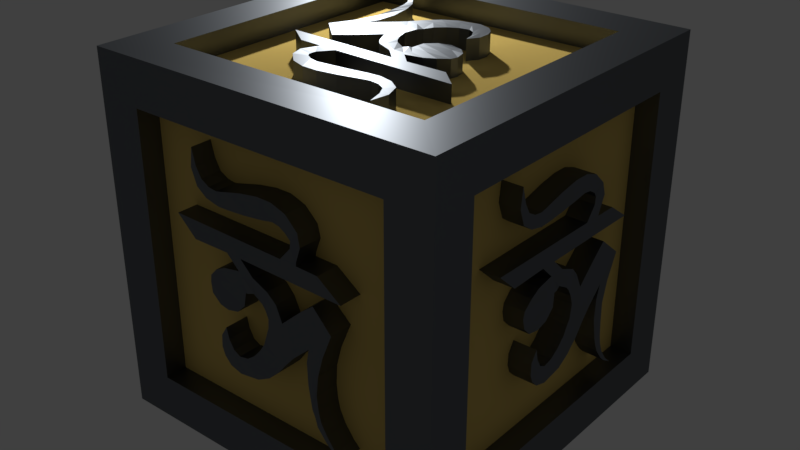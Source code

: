 # Source: 4.blend  (saved by Blender 2.79.0; exported with 4.5.12 LTS)
import bpy
from mathutils import Matrix  # noqa: F401  (used for matrix-valued properties, if any)

bpy.ops.wm.read_factory_settings(use_empty=True)
scene = bpy.context.scene
scene.name = 'Scene'

# ---- collections
col_collection_1 = bpy.data.collections.new('Collection 1'); scene.collection.children.link(col_collection_1)

# ---- materials (node trees are filled in below, after node groups)
mat_border___alphabet = bpy.data.materials.new('border & alphabet')
mat_border___alphabet.alpha_threshold = 0.0
mat_border___alphabet.diffuse_color = (0.8, 0.5134, 0.3953, 1.0)
mat_border___alphabet.specular_color = (1.0, 0.6242, 0.3319)
mat_border___alphabet.roughness = 0.5
mat_border___alphabet.specular_intensity = 0.5957
mat_bg = bpy.data.materials.new('BG')
mat_bg.alpha_threshold = 0.0
mat_bg.diffuse_color = (0.8, 0.5716, 0.1597, 1.0)
mat_bg.specular_color = (1.0, 0.874, 0.4447)
mat_bg.roughness = 0.5
mat_bg.line_color = (0.0, 0.0, 0.0, 1.0)

# ---- material node trees
mat_border___alphabet.use_nodes = True; mat_border___alphabet.node_tree.nodes.clear()
_N = mat_border___alphabet.node_tree.nodes; _L = mat_border___alphabet.node_tree.links
n0 = _N.new('ShaderNodeOutputMaterial'); n0.name = 'Material Output'; n0.location = (300, 300)
n1 = _N.new('ShaderNodeBsdfAnisotropic'); n1.name = 'Glossy BSDF'; n1.location = (10, 300)
n1.distribution = 'GGX'
n1.inputs[0].default_value = (0.1688, 0.1815, 0.1971, 1.0)
n1.inputs[1].default_value = 0.4528
_L.new(n1.outputs[0], n0.inputs[0])
n0.is_active_output = True
mat_bg.use_nodes = True; mat_bg.node_tree.nodes.clear()
_N = mat_bg.node_tree.nodes; _L = mat_bg.node_tree.links
n0 = _N.new('ShaderNodeOutputMaterial'); n0.name = 'Material Output'; n0.location = (300, 300)
n1 = _N.new('ShaderNodeBsdfDiffuse'); n1.name = 'Diffuse BSDF'; n1.location = (10, 300)
n1.inputs[0].default_value = (0.8, 0.5716, 0.1597, 1.0)
_L.new(n1.outputs[0], n0.inputs[0])
n0.is_active_output = True

# ---- world
world_world = bpy.data.worlds.new('World'); scene.world = world_world
world_world.color = (0.05088, 0.05088, 0.05088)
world_world.use_sun_shadow = False
world_world.sun_shadow_jitter_overblur = 0.0
world_world.cycles.sampling_method = 'MANUAL'

# ---- lights
light_lamp = bpy.data.lights.new('Lamp', 'POINT')
light_lamp.transmission_factor = 0.0
light_lamp.cutoff_distance = 30.0
light_lamp.energy = 1000.0
light_lamp.shadow_buffer_clip_start = 1.001
light_lamp.shadow_soft_size = 0.1
light_lamp.shadow_maximum_resolution = 0.006
light_lamp.use_absolute_resolution = True

# ---- meshes
me_cube_006 = bpy.data.meshes.new('Cube.006')
me_cube_006.from_pydata([(-1.144, -1.377, -0.3649), (-1.119, -1.046, 0.424), (-1.161, -0.3506, -1.05), (-1.151, 0.4176, 0.1823), (0.2666, -1.377, -0.3649), (0.2669, -1.021, 0.424), (0.2497, -0.3506, -1.05), (0.2355, 0.478, 0.1823), (-1.045, -0.885, 1.635), (-1.064, -0.1558, 1.745), (0.1648, -0.1558, 1.745), (0.1835, -0.885, 1.635), (-1.073, -1.21, 2.269), (-1.044, -0.8733, 3.152), (0.1848, -0.8733, 3.152), (0.1557, -1.21, 2.269), (-1.094, -1.703, 2.612), (-1.054, -1.653, 3.557), (0.1747, -1.653, 3.557), (0.1352, -1.703, 2.612), (-1.054, -2.103, 2.493), (-1.042, -3.237, 3.383), (0.1871, -3.237, 3.383), (0.1747, -2.103, 2.493), (-1.032, -2.197, 1.73), (-1.054, -4.11, 2.592), (0.1747, -4.11, 2.592), (0.1966, -2.197, 1.73), (-1.02, -3.182, 1.046), (-1.047, -4.083, 1.589), (0.1822, -4.083, 1.589), (0.2085, -3.182, 1.046), (-1.145, -1.564, -2.167), (-1.163, -2.158, -1.258), (0.2657, -1.564, -2.167), (0.2477, -2.158, -1.258), (-1.132, -3.16, -2.159), (-1.156, -2.94, -1.15), (0.2787, -3.16, -2.159), (0.2548, -2.94, -1.15), (-1.137, -3.629, -1.281), (-1.145, -3.297, 0.01307), (0.274, -3.629, -1.281), (0.2657, -3.297, 0.01307), (-1.141, -0.4324, 0.2558), (-1.145, -0.9402, -1.012), (0.1747, -0.9769, 2.864), (-1.054, -0.406, 1.621), (-1.145, -2.421, -1.919), (0.2657, -2.421, -1.919), (-1.054, -0.9769, 2.59), (0.2462, -0.372, 0.2558), (0.2724, -2.587, -2.372), (0.2513, -2.619, -1.376), (0.1747, -0.406, 1.621), (0.2657, -0.9402, -1.012), (-1.054, -1.745, 3.139), (0.1747, -1.745, 3.365), (-1.054, -2.45, 3.046), (0.1747, -2.45, 3.046), (-1.039, -3.247, 2.139), (0.1902, -3.247, 2.139), (-1.066, -3.689, 1.085), (0.1629, -3.689, 1.085), (-1.145, -1.866, -1.882), (0.2657, -1.866, -1.882), (-1.145, -2.884, -1.804), (0.2657, -2.884, -1.804), (-1.145, -3.605, -0.5925), (0.2657, -3.605, -0.5925), (-1.159, -2.619, -1.376), (-1.138, -2.587, -2.372), (0.2657, -3.234, -1.258), (-1.145, -3.234, -1.258), (-1.135, -3.48, -1.751), (0.2762, -3.48, -1.751), (0.2605, -3.182, -0.618), (-1.15, -3.182, -0.618), (-1.153, -1.751, -0.886), (0.2574, -1.751, -0.886), (0.2547, -0.9377, -1.743), (-1.156, -0.9377, -1.743), (0.2657, -1.349, -1.396), (-1.145, -1.349, -1.396), (0.1747, -2.414, 3.566), (0.1862, -1.973, 2.532), (-1.067, -1.973, 2.532), (-1.054, -2.414, 3.566), (-1.054, -2.221, 3.208), (0.1747, -2.246, 3.354), (-1.054, -2.27, 4.261), (0.1747, -2.27, 4.299), (-1.054, -3.031, 4.27), (0.1747, -3.031, 4.307), (-1.054, -2.255, 5.305), (0.1747, -2.255, 5.305), (-1.054, -3.016, 5.314), (0.1747, -3.016, 5.314), (-1.054, 2.949, 4.258), (0.1747, 2.949, 4.258), (-1.054, 1.831, 5.253), (0.1747, 1.831, 5.253), (-1.054, -4.879, 4.256), (0.1747, -4.879, 4.256), (-1.054, -5.828, 5.336), (0.1747, -5.828, 5.336), (-1.054, 0.7617, 5.272), (-1.054, 1.468, 4.259), (0.1747, 0.7617, 5.272), (0.1747, 1.468, 4.273), (-1.054, 0.3677, 4.26), (-1.054, -0.06336, 5.285), (0.1747, -0.06336, 5.285), (0.1747, 0.3677, 4.282), (-1.079, 0.4916, 6.434), (-1.027, 1.045, 6.34), (0.1501, 0.4916, 6.434), (0.2018, 1.045, 6.34), (-1.054, -0.02583, 6.976), (-1.054, 0.3207, 7.725), (0.1747, -0.02583, 6.976), (0.1747, 0.3207, 7.725), (-1.067, -0.3976, 7.031), (-1.054, -0.3851, 8.022), (0.1613, -0.3976, 7.031), (0.1747, -0.3851, 8.022), (-1.088, -0.9527, 6.876), (-1.054, -1.104, 8.031), (0.1412, -0.9527, 6.876), (0.1747, -1.104, 8.031), (-1.088, -1.92, 6.723), (-1.045, -2.002, 7.858), (0.1411, -1.92, 6.723), (0.1835, -2.002, 7.858), (-1.061, -2.74, 6.671), (-1.046, -2.855, 7.594), (0.1678, -2.74, 6.671), (0.1828, -2.855, 7.594), (-1.049, -3.985, 6.841), (-1.054, -3.396, 7.43), (0.1799, -3.985, 6.841), (0.1747, -3.396, 7.43), (-1.06, -4.491, 7.272), (-1.054, -3.803, 7.5), (0.169, -4.491, 7.272), (0.1747, -3.803, 7.5), (-1.059, -4.761, 8.177), (-1.054, -4.197, 7.774), (0.1695, -4.761, 8.177), (0.1747, -4.197, 7.774), (-1.062, -4.648, 9.267), (-1.054, -4.455, 8.357), (0.1663, -4.648, 9.267), (0.1747, -4.455, 8.357), (-1.045, 0.7929, 5.499), (0.1841, 0.7929, 5.499), (0.1554, 0.4599, 6.031), (-1.073, 0.4599, 6.031), (0.1804, 0.9114, 7.03), (0.181, 0.2918, 6.747), (-1.048, 0.9114, 7.03), (-1.048, 0.2918, 6.747), (0.1737, -3.322, 6.65), (-1.055, -3.322, 6.65), (0.1852, -3.108, 7.518), (-1.044, -3.108, 7.518), (0.199, -3.724, 3.087), (0.1856, -2.15, 2.112), (-1.043, -2.15, 2.112), (-1.03, -3.724, 3.087), (-1.046, -2.849, 2.592), (0.1824, -2.849, 2.592), (-1.112, 0.2588, 1.095), (0.2002, 0.2907, 1.095), (0.2323, -0.8517, 1.173), (-1.08, -0.8652, 1.173), (-1.1, -0.2524, 0.8982), (0.2126, -0.2204, 0.8982), (0.1472, -0.4731, 2.616), (0.1705, -1.037, 2.022), (-1.058, -1.037, 2.022), (-1.082, -0.4731, 2.616), (-1.054, -0.5995, 2.151), (0.1747, -0.6724, 2.201), (0.1943, -2.621, 1.202), (-1.034, -2.621, 1.202), (-1.066, -4.174, 2.16), (0.1631, -4.174, 2.16), (-1.054, -3.499, 1.539), (0.1746, -3.499, 1.539), (-1.147, -1.144, 0.1031), (-1.157, -0.008298, -0.4582), (0.2407, 0.02429, -0.4582), (0.2502, -1.131, 0.1031), (0.2552, -0.5237, -0.3272), (-1.143, -0.5563, -0.3272), (-1.183, 2.411, 2.383), (0.2038, 2.461, 2.417), (-1.096, 1.477, 3.476), (0.1332, 1.477, 3.476), (-1.144, 1.991, 2.877), (0.1686, 2.017, 2.895), (0.1518, 0.8843, 2.909), (-1.077, 0.8843, 2.909), (0.1871, 1.005, 1.84), (-1.164, 1.242, 1.092), (0.2224, 1.298, 1.106), (-1.125, 0.975, 1.832), (-1.209, 2.448, -4.162), (0.1781, 2.48, -4.213), (-1.19, 2.003, -3.823), (0.1966, 2.015, -3.879), (-1.178, 1.098, 0.2623), (0.209, 1.146, 0.2637), (0.1905, 1.959, 0.9353), (-1.196, 1.912, 0.9166), (-1.198, 1.119, -1.009), (0.1943, 1.701, -0.2317), (0.1886, 1.154, -1.027), (-1.192, 1.66, -0.227), (-1.185, 1.297, -2.261), (0.2314, 1.638, -1.361), (0.2014, 1.327, -2.29), (-1.155, 1.598, -1.344), (-1.175, 1.57, -3.136), (0.2175, 1.808, -2.8), (0.2118, 1.59, -3.178), (-1.169, 1.772, -2.766), (-1.182, 1.769, -3.453), (0.1862, 2.045, -3.451), (0.2048, 1.786, -3.502), (-1.201, 2.011, -3.41), (-1.17, 2.76, -4.528), (0.2173, 2.793, -4.579), (-1.2, 2.315, -4.189), (0.1867, 2.327, -4.246), (0.194, 1.466, -2.76), (-1.163, 1.666, -2.194), (-1.193, 1.442, -2.724), (0.2243, 1.704, -2.221), (-10.89, -1.385, -0.4294), (-10.91, -1.715, 0.3594), (-10.87, -2.411, -1.114), (-10.88, -3.179, 0.1177), (-12.3, -1.385, -0.4294), (-12.3, -1.741, 0.3594), (-12.28, -2.411, -1.114), (-12.27, -3.239, 0.1177), (-10.99, -1.876, 1.57), (-10.97, -2.606, 1.68), (-12.2, -2.606, 1.68), (-12.22, -1.876, 1.57), (-10.96, -1.551, 2.205), (-10.99, -1.888, 3.088), (-12.22, -1.888, 3.088), (-12.19, -1.551, 2.205), (-10.94, -1.059, 2.548), (-10.98, -1.108, 3.492), (-12.21, -1.108, 3.492), (-12.17, -1.059, 2.548), (-10.98, -0.6585, 2.428), (-10.99, 0.4757, 3.319), (-12.22, 0.4757, 3.319), (-12.21, -0.6585, 2.428), (-11.0, -0.5647, 1.666), (-10.98, 1.349, 2.527), (-12.21, 1.349, 2.527), (-12.23, -0.5647, 1.666), (-11.01, 0.4206, 0.9815), (-10.99, 1.321, 1.525), (-12.22, 1.321, 1.525), (-12.24, 0.4206, 0.9815), (-10.89, -1.198, -2.232), (-10.87, -0.6035, -1.323), (-12.3, -1.198, -2.232), (-12.28, -0.6035, -1.323), (-10.9, 0.3982, -2.223), (-10.88, 0.1789, -1.215), (-12.31, 0.3982, -2.223), (-12.29, 0.1789, -1.215), (-10.9, 0.8675, -1.345), (-10.89, 0.536, -0.05146), (-12.31, 0.8675, -1.345), (-12.3, 0.536, -0.05146), (-10.89, -2.329, 0.1913), (-10.89, -1.821, -1.077), (-12.21, -1.785, 2.8), (-10.98, -2.355, 1.556), (-10.89, -0.3408, -1.983), (-12.3, -0.3408, -1.983), (-10.98, -1.785, 2.525), (-12.28, -2.389, 0.1913), (-12.31, -0.1747, -2.437), (-12.28, -0.1426, -1.441), (-12.21, -2.355, 1.556), (-12.3, -1.821, -1.077), (-10.98, -1.017, 3.075), (-12.21, -1.017, 3.3), (-10.98, -0.3113, 2.981), (-12.21, -0.3113, 2.981), (-10.99, 0.486, 2.074), (-12.22, 0.486, 2.074), (-10.97, 0.9279, 1.02), (-12.2, 0.9279, 1.02), (-10.89, -0.895, -1.946), (-12.3, -0.895, -1.946), (-10.89, 0.1225, -1.869), (-12.3, 0.1225, -1.869), (-10.89, 0.8434, -0.657), (-12.3, 0.8434, -0.657), (-10.87, -0.1426, -1.441), (-10.89, -0.1747, -2.437), (-12.3, 0.4723, -1.323), (-10.89, 0.4723, -1.323), (-10.9, 0.7185, -1.815), (-12.31, 0.7185, -1.815), (-12.29, 0.42, -0.6826), (-10.88, 0.42, -0.6826), (-10.88, -1.011, -0.9506), (-12.29, -1.011, -0.9506), (-12.29, -1.824, -1.808), (-10.88, -1.824, -1.808), (-12.3, -1.412, -1.461), (-10.89, -1.412, -1.461), (-12.21, -0.3473, 3.501), (-12.22, -0.7882, 2.467), (-10.97, -0.7882, 2.467), (-10.98, -0.3473, 3.501), (-10.98, -0.54, 3.143), (-12.21, -0.5154, 3.289), (-10.98, -0.4913, 4.197), (-12.21, -0.4913, 4.234), (-10.98, 0.2696, 4.205), (-12.21, 0.2696, 4.243), (-10.98, -0.5069, 5.241), (-12.21, -0.5069, 5.241), (-10.98, 0.254, 5.25), (-12.21, 0.254, 5.25), (-10.98, -5.71, 4.193), (-12.21, -5.71, 4.193), (-10.98, -4.592, 5.188), (-12.21, -4.592, 5.188), (-10.98, 2.118, 4.191), (-12.21, 2.118, 4.191), (-10.98, 3.066, 5.271), (-12.21, 3.066, 5.271), (-10.98, -3.523, 5.207), (-10.98, -4.229, 4.194), (-12.21, -3.523, 5.207), (-12.21, -4.229, 4.208), (-10.98, -3.129, 4.195), (-10.98, -2.698, 5.22), (-12.21, -2.698, 5.22), (-12.21, -3.129, 4.218), (-10.95, -3.253, 6.369), (-11.01, -3.806, 6.275), (-12.18, -3.253, 6.369), (-12.23, -3.806, 6.275), (-10.98, -2.736, 6.912), (-10.98, -3.082, 7.661), (-12.21, -2.736, 6.912), (-12.21, -3.082, 7.661), (-10.97, -2.364, 6.966), (-10.98, -2.376, 7.957), (-12.19, -2.364, 6.966), (-12.21, -2.376, 7.957), (-10.95, -1.809, 6.811), (-10.98, -1.657, 7.966), (-12.17, -1.809, 6.811), (-12.21, -1.657, 7.966), (-10.95, -0.8418, 6.659), (-10.99, -0.76, 7.794), (-12.17, -0.8418, 6.659), (-12.22, -0.76, 7.794), (-10.97, -0.02173, 6.606), (-10.99, 0.09342, 7.53), (-12.2, -0.02173, 6.606), (-12.22, 0.09342, 7.53), (-10.98, 1.224, 6.777), (-10.98, 0.6343, 7.366), (-12.21, 1.224, 6.777), (-12.21, 0.6343, 7.366), (-10.97, 1.73, 7.207), (-10.98, 1.041, 7.435), (-12.2, 1.73, 7.207), (-12.21, 1.041, 7.435), (-10.97, 2.0, 8.113), (-10.98, 1.436, 7.71), (-12.2, 2.0, 8.113), (-12.21, 1.436, 7.71), (-10.97, 1.887, 9.202), (-10.98, 1.693, 8.292), (-12.2, 1.887, 9.202), (-12.21, 1.693, 8.292), (-10.99, -3.554, 5.434), (-12.22, -3.554, 5.434), (-12.19, -3.221, 5.967), (-10.96, -3.221, 5.967), (-12.21, -3.673, 6.965), (-12.21, -3.053, 6.682), (-10.98, -3.673, 6.965), (-10.99, -3.053, 6.682), (-12.21, 0.5607, 6.585), (-10.98, 0.5607, 6.585), (-12.22, 0.3463, 7.453), (-10.99, 0.3463, 7.453), (-12.23, 0.9623, 3.023), (-12.22, -0.6116, 2.047), (-10.99, -0.6116, 2.047), (-11.0, 0.9623, 3.023), (-10.99, 0.08735, 2.528), (-12.22, 0.08735, 2.528), (-10.92, -3.02, 1.031), (-12.23, -3.052, 1.031), (-12.27, -1.91, 1.108), (-10.95, -1.896, 1.108), (-10.93, -2.509, 0.8336), (-12.25, -2.541, 0.8336), (-12.18, -2.288, 2.552), (-12.2, -1.725, 1.958), (-10.97, -1.725, 1.958), (-10.95, -2.288, 2.552), (-10.98, -2.162, 2.086), (-12.21, -2.089, 2.137), (-12.23, -0.1404, 1.137), (-11.0, -0.1404, 1.137), (-10.97, 1.413, 2.095), (-12.2, 1.413, 2.095), (-10.98, 0.7374, 1.475), (-12.21, 0.7374, 1.475), (-10.89, -1.617, 0.0386), (-10.88, -2.753, -0.5227), (-12.27, -2.786, -0.5227), (-12.28, -1.631, 0.0386), (-12.29, -2.238, -0.3917), (-10.89, -2.205, -0.3917), (-10.85, -5.173, 2.319), (-12.24, -5.223, 2.353), (-10.94, -4.239, 3.412), (-12.17, -4.239, 3.412), (-10.89, -4.753, 2.813), (-12.2, -4.779, 2.831), (-12.18, -3.646, 2.845), (-10.96, -3.646, 2.845), (-12.22, -3.766, 1.775), (-10.87, -4.003, 1.028), (-12.26, -4.059, 1.042), (-10.91, -3.736, 1.768), (-10.82, -5.209, -4.226), (-12.21, -5.241, -4.277), (-10.84, -4.764, -3.887), (-12.23, -4.776, -3.944), (-10.86, -3.86, 0.1978), (-12.24, -3.908, 0.1991), (-12.22, -4.72, 0.8707), (-10.84, -4.674, 0.852), (-10.83, -3.88, -1.074), (-12.23, -4.463, -0.2962), (-12.22, -3.916, -1.092), (-10.84, -4.421, -0.2915), (-10.85, -4.059, -2.325), (-12.26, -4.399, -1.426), (-12.23, -4.088, -2.354), (-10.88, -4.36, -1.408), (-10.86, -4.331, -3.201), (-12.25, -4.57, -2.864), (-12.24, -4.352, -3.243), (-10.86, -4.534, -2.831), (-10.85, -4.531, -3.517), (-12.22, -4.806, -3.516), (-12.24, -4.548, -3.566), (-10.83, -4.772, -3.474), (-10.86, -5.522, -4.593), (-12.25, -5.554, -4.644), (-10.83, -5.077, -4.254), (-12.22, -5.089, -4.31), (-12.23, -4.228, -2.825), (-10.87, -4.428, -2.259), (-10.84, -4.203, -2.789), (-12.26, -4.465, -2.285), (-4.34, 5.333, 2.175), (-4.821, 5.362, 1.763), (-3.923, 5.328, 0.8939), (-4.674, 5.338, -0.06517), (-4.356, 7.187, 2.201), (-4.836, 7.184, 1.756), (-3.938, 7.182, 0.9192), (-4.689, 7.162, -0.1156), (-5.559, 5.45, 1.563), (-5.626, 5.433, 0.6524), (-5.64, 7.048, 0.6744), (-5.573, 7.066, 1.585), (-5.946, 5.405, 1.969), (-6.484, 5.439, 1.548), (-6.497, 7.054, 1.571), (-5.959, 7.02, 1.991), (-6.154, 5.37, 2.583), (-6.73, 5.414, 2.522), (-6.744, 7.029, 2.544), (-6.168, 6.985, 2.605), (-6.082, 5.418, 3.084), (-6.625, 5.414, 4.5), (-6.638, 7.029, 4.522), (-6.095, 7.033, 3.106), (-5.618, 5.453, 3.201), (-6.142, 5.395, 5.59), (-6.156, 7.01, 5.612), (-5.631, 7.068, 3.223), (-5.201, 5.463, 4.432), (-5.531, 5.414, 5.556), (-5.545, 7.029, 5.578), (-5.214, 7.079, 4.454), (-3.242, 5.345, 2.409), (-3.796, 5.307, 3.15), (-3.258, 7.2, 2.434), (-3.811, 7.161, 3.176), (-3.247, 5.345, 4.402), (-3.862, 5.307, 4.127), (-3.263, 7.199, 4.427), (-3.877, 7.161, 4.153), (-3.782, 5.326, 4.987), (-4.57, 5.307, 4.573), (-3.798, 7.18, 5.013), (-4.586, 7.162, 4.599), (-4.718, 5.342, 0.9963), (-3.946, 5.342, 1.63), (-6.322, 7.042, 1.7), (-5.551, 5.444, 0.9649), (-3.393, 5.334, 3.479), (-3.409, 7.188, 3.504), (-6.141, 5.43, 1.678), (-4.734, 7.166, 0.9458), (-3.133, 7.199, 3.711), (-3.739, 7.162, 3.751), (-5.564, 7.059, 0.9869), (-3.961, 7.196, 1.656), (-6.476, 5.416, 2.636), (-6.627, 7.03, 2.658), (-6.419, 5.409, 3.517), (-6.432, 7.025, 3.539), (-5.866, 5.429, 4.513), (-5.88, 7.044, 4.535), (-5.224, 5.398, 5.064), (-5.237, 7.013, 5.086), (-3.416, 5.339, 2.787), (-3.432, 7.194, 2.812), (-3.463, 5.328, 4.057), (-3.479, 7.182, 4.082), (-4.201, 5.309, 4.957), (-4.217, 7.163, 4.982), (-3.724, 5.308, 3.726), (-3.117, 5.345, 3.686), (-3.811, 7.173, 4.519), (-3.796, 5.319, 4.494), (-3.496, 5.334, 4.801), (-3.511, 7.189, 4.827), (-4.201, 7.162, 4.454), (-4.186, 5.307, 4.428), (-4.023, 5.321, 2.642), (-4.038, 7.175, 2.667), (-3.516, 7.188, 1.652), (-3.5, 5.334, 1.627), (-3.727, 7.195, 2.166), (-3.712, 5.341, 2.141), (-6.749, 7.02, 3.494), (-6.119, 7.049, 2.944), (-6.105, 5.402, 2.921), (-6.735, 5.405, 3.472), (-6.517, 5.411, 3.232), (-6.62, 7.024, 3.284), (-7.159, 5.401, 3.292), (-7.195, 7.016, 3.314), (-7.165, 5.392, 4.242), (-7.201, 7.007, 4.264), (-7.795, 5.392, 3.273), (-7.809, 7.007, 3.295), (-7.801, 5.383, 4.223), (-7.814, 6.999, 4.245), (-7.158, 5.458, -3.223), (-7.171, 7.073, -3.201), (-7.764, 5.437, -1.827), (-7.777, 7.052, -1.805), (-7.156, 5.372, 6.55), (-7.169, 6.988, 6.572), (-7.813, 5.353, 7.734), (-7.827, 6.968, 7.756), (-7.775, 5.425, -0.4929), (-7.158, 5.442, -1.374), (-7.789, 7.04, -0.4709), (-7.18, 7.057, -1.352), (-7.159, 5.43, -0.001059), (-7.783, 5.416, 0.5371), (-7.796, 7.031, 0.5591), (-7.186, 7.045, 0.02098), (-8.483, 5.38, -0.1562), (-8.426, 5.454, -0.8461), (-8.496, 6.995, -0.1342), (-8.439, 7.07, -0.8241), (-8.813, 5.402, 0.4902), (-9.27, 5.399, 0.05756), (-8.827, 7.017, 0.5123), (-9.283, 7.014, 0.0796), (-8.846, 5.379, 0.9542), (-9.45, 5.388, 0.9389), (-8.86, 6.995, 0.9762), (-9.464, 7.004, 0.9609), (-8.752, 5.348, 1.647), (-9.456, 5.381, 1.837), (-8.765, 6.963, 1.669), (-9.469, 6.996, 1.859), (-8.659, 5.339, 2.854), (-9.351, 5.384, 2.957), (-8.672, 6.954, 2.876), (-9.364, 6.999, 2.979), (-8.627, 5.366, 3.879), (-9.19, 5.376, 4.023), (-8.64, 6.981, 3.901), (-9.203, 6.991, 4.045), (-8.731, 5.366, 5.434), (-9.09, 5.361, 4.698), (-8.744, 6.982, 5.456), (-9.103, 6.976, 4.72), (-8.993, 5.343, 6.065), (-9.132, 5.356, 5.206), (-9.006, 6.958, 6.087), (-9.145, 6.971, 5.228), (-9.545, 5.333, 6.402), (-9.299, 5.349, 5.698), (-9.558, 6.948, 6.424), (-9.313, 6.964, 5.72), (-10.21, 5.32, 6.261), (-9.654, 5.341, 6.02), (-10.22, 6.935, 6.283), (-9.668, 6.956, 6.042), (-7.913, 5.436, -0.5318), (-7.927, 7.051, -0.5098), (-8.251, 7.005, -0.09449), (-8.237, 5.39, -0.1165), (-8.86, 7.034, -0.6578), (-8.687, 7.03, 0.1159), (-8.846, 5.419, -0.6799), (-8.674, 5.415, 0.09385), (-8.628, 6.982, 4.628), (-8.614, 5.367, 4.606), (-9.156, 6.992, 4.36), (-9.143, 5.377, 4.338), (-6.458, 7.042, 5.13), (-5.863, 7.05, 3.164), (-5.85, 5.435, 3.142), (-6.444, 5.427, 5.108), (-6.143, 5.419, 4.015), (-6.156, 7.034, 4.037), (-5.23, 5.38, 0.1339), (-5.245, 7.105, 0.1175), (-5.292, 7.134, 1.544), (-5.278, 5.409, 1.538), (-5.11, 5.392, 0.7723), (-5.125, 7.118, 0.7559), (-6.171, 7.014, 1.07), (-5.809, 7.044, 1.774), (-5.795, 5.428, 1.752), (-6.157, 5.399, 1.048), (-5.874, 5.438, 1.206), (-5.918, 7.051, 1.32), (-5.309, 7.065, 3.753), (-5.296, 5.45, 3.731), (-5.879, 5.383, 5.669), (-5.892, 6.998, 5.691), (-5.501, 5.411, 4.826), (-5.514, 7.026, 4.848), (-4.625, 5.327, 1.885), (-4.283, 5.331, 0.4665), (-4.299, 7.169, 0.4509), (-4.641, 7.164, 1.893), (-4.379, 7.181, 1.135), (-4.363, 5.343, 1.151), (-6.014, 5.299, -2.555), (-6.05, 7.122, -2.592), (-6.681, 5.394, -1.387), (-6.694, 7.009, -1.365), (-6.316, 5.342, -2.03), (-6.341, 7.067, -2.039), (-6.349, 7.032, -0.6244), (-6.336, 5.417, -0.6465), (-5.698, 7.089, -0.7741), (-5.228, 5.322, -1.095), (-5.252, 7.145, -1.14), (-5.679, 5.364, -0.7606), (-2.027, 5.323, -2.601), (-2.011, 7.146, -2.616), (-2.234, 5.339, -2.045), (-2.214, 7.163, -2.035), (-4.722, 5.31, -0.9153), (-4.738, 7.133, -0.9505), (-5.147, 7.112, -1.965), (-5.121, 5.289, -1.932), (-3.947, 5.295, -0.9411), (-4.436, 7.125, -1.644), (-3.952, 7.118, -0.9611), (-4.424, 5.301, -1.616), (-3.185, 5.324, -1.164), (-3.748, 7.182, -1.563), (-3.183, 7.148, -1.176), (-3.744, 5.359, -1.54), (-2.652, 5.349, -1.504), (-2.872, 7.179, -1.777), (-2.641, 7.172, -1.505), (-2.877, 5.355, -1.757), (-2.459, 5.344, -1.753), (-2.475, 7.146, -2.073), (-2.444, 7.168, -1.749), (-2.485, 5.322, -2.055), (-1.804, 5.381, -2.99), (-1.788, 7.205, -3.006), (-2.01, 5.333, -2.435), (-1.991, 7.156, -2.425), (-2.896, 7.144, -1.35), (-3.226, 5.358, -1.624), (-2.903, 5.32, -1.344), (-3.225, 7.181, -1.646), (-4.23, -7.923, 2.177), (-4.71, -7.966, 2.59), (-3.813, -7.906, 3.459), (-4.563, -7.938, 4.418), (-4.215, -9.777, 2.152), (-4.695, -9.788, 2.596), (-3.797, -9.76, 3.434), (-4.548, -9.761, 4.468), (-5.447, -8.076, 2.79), (-5.514, -8.06, 3.7), (-5.501, -9.675, 3.678), (-5.434, -9.691, 2.767), (-5.834, -8.041, 2.384), (-6.372, -8.091, 2.804), (-6.358, -9.706, 2.782), (-5.82, -9.656, 2.362), (-6.043, -8.012, 1.769), (-6.618, -8.073, 1.83), (-6.605, -9.688, 1.808), (-6.03, -9.627, 1.747), (-5.97, -8.058, 1.269), (-6.513, -8.07, -0.1472), (-6.499, -9.685, -0.1692), (-5.957, -9.674, 1.247), (-5.505, -8.08, 1.152), (-6.031, -8.037, -1.237), (-6.017, -9.653, -1.259), (-5.492, -9.695, 1.13), (-5.088, -8.078, -0.07886), (-5.42, -8.039, -1.203), (-5.406, -9.654, -1.225), (-5.075, -9.694, -0.1009), (-3.132, -7.904, 1.944), (-3.686, -7.882, 1.202), (-3.117, -9.758, 1.918), (-3.671, -9.736, 1.177), (-3.137, -7.904, -0.04891), (-3.752, -7.883, 0.2254), (-3.122, -9.758, -0.07421), (-3.737, -9.738, 0.2), (-3.672, -7.9, -0.6347), (-4.46, -7.904, -0.2207), (-3.657, -9.754, -0.66), (-4.445, -9.758, -0.246), (-4.608, -7.943, 3.356), (-3.836, -7.921, 2.722), (-6.183, -9.689, 2.653), (-5.439, -8.069, 3.388), (-3.283, -7.897, 0.8741), (-3.268, -9.751, 0.8488), (-6.029, -8.072, 2.675), (-4.593, -9.767, 3.407), (-2.992, -9.754, 0.6413), (-3.599, -9.735, 0.6015), (-5.425, -9.685, 3.366), (-3.82, -9.775, 2.697), (-6.364, -8.068, 1.717), (-6.488, -9.685, 1.695), (-6.307, -8.059, 0.8355), (-6.293, -9.675, 0.8135), (-5.754, -8.063, -0.1601), (-5.741, -9.678, -0.1822), (-5.112, -8.013, -0.7114), (-5.099, -9.628, -0.7334), (-3.306, -7.903, 1.566), (-3.291, -9.758, 1.541), (-3.353, -7.893, 0.2956), (-3.338, -9.747, 0.2703), (-4.092, -7.895, -0.6045), (-4.076, -9.75, -0.6298), (-3.614, -7.881, 0.6268), (-3.007, -7.9, 0.6666), (-3.671, -9.748, -0.1664), (-3.686, -7.894, -0.1411), (-3.386, -7.901, -0.4487), (-3.371, -9.755, -0.474), (-4.061, -9.747, -0.1011), (-4.076, -7.893, -0.07579), (-3.913, -7.902, 1.711), (-3.897, -9.757, 1.685), (-3.375, -9.754, 2.7), (-3.39, -7.9, 2.726), (-3.586, -9.767, 2.186), (-3.602, -7.913, 2.212), (-6.61, -9.68, 0.8584), (-5.98, -9.69, 1.409), (-5.994, -8.043, 1.431), (-6.624, -8.064, 0.8805), (-6.405, -8.063, 1.121), (-6.481, -9.68, 1.068), (-7.047, -8.072, 1.06), (-7.057, -9.688, 1.038), (-7.053, -8.064, 0.1103), (-7.062, -9.679, 0.08825), (-7.683, -8.081, 1.08), (-7.67, -9.697, 1.058), (-7.689, -8.073, 0.1297), (-7.675, -9.688, 0.1077), (-7.045, -8.129, 7.576), (-7.031, -9.744, 7.554), (-7.651, -8.126, 6.18), (-7.637, -9.741, 6.158), (-7.044, -8.044, -2.197), (-7.031, -9.659, -2.219), (-7.702, -8.043, -3.381), (-7.689, -9.658, -3.403), (-7.663, -8.114, 4.846), (-7.046, -8.113, 5.727), (-7.649, -9.729, 4.824), (-7.04, -9.728, 5.705), (-7.046, -8.101, 4.354), (-7.671, -8.105, 3.816), (-7.657, -9.72, 3.794), (-7.047, -9.716, 4.332), (-8.371, -8.089, 4.509), (-8.313, -8.162, 5.199), (-8.357, -9.704, 4.487), (-8.299, -9.777, 5.177), (-8.701, -8.12, 3.862), (-9.157, -8.131, 4.295), (-8.688, -9.736, 3.84), (-9.144, -9.746, 4.273), (-8.734, -8.099, 3.399), (-9.338, -8.126, 3.414), (-8.721, -9.714, 3.376), (-9.324, -9.741, 3.392), (-8.64, -8.065, 2.706), (-9.344, -8.118, 2.516), (-8.627, -9.681, 2.684), (-9.33, -9.733, 2.494), (-8.547, -8.053, 1.498), (-9.238, -8.118, 1.396), (-8.534, -9.669, 1.476), (-9.225, -9.733, 1.374), (-8.515, -8.079, 0.4742), (-9.078, -8.106, 0.3301), (-8.502, -9.694, 0.4521), (-9.064, -9.721, 0.3081), (-8.619, -8.083, -1.081), (-8.978, -8.088, -0.345), (-8.606, -9.698, -1.103), (-8.965, -9.703, -0.367), (-8.881, -8.067, -1.712), (-9.02, -8.084, -0.8532), (-8.868, -9.682, -1.735), (-9.007, -9.699, -0.8753), (-9.433, -8.072, -2.05), (-9.188, -8.082, -1.346), (-9.42, -9.688, -2.072), (-9.174, -9.697, -1.368), (-10.1, -8.079, -1.908), (-9.543, -8.084, -1.667), (-10.08, -9.694, -1.93), (-9.529, -9.699, -1.689), (-7.801, -8.129, 4.885), (-7.787, -9.744, 4.862), (-8.112, -9.707, 4.447), (-8.125, -8.092, 4.469), (-8.72, -9.754, 5.011), (-8.548, -9.745, 4.237), (-8.733, -8.139, 5.033), (-8.561, -8.13, 4.259), (-8.489, -9.695, -0.2752), (-8.502, -8.08, -0.2531), (-9.017, -9.72, -0.007745), (-9.031, -8.105, 0.01429), (-6.319, -9.693, -0.777), (-5.724, -9.684, 1.188), (-5.738, -8.069, 1.21), (-6.332, -8.078, -0.755), (-6.031, -8.061, 0.3377), (-6.017, -9.677, 0.3157), (-5.119, -7.996, 4.219), (-5.105, -9.721, 4.235), (-5.152, -9.752, 2.808), (-5.166, -8.027, 2.815), (-4.999, -8.005, 3.58), (-4.985, -9.73, 3.597), (-6.032, -9.656, 3.283), (-5.67, -9.676, 2.578), (-5.683, -8.06, 2.6), (-6.045, -8.041, 3.305), (-5.761, -8.072, 3.146), (-5.779, -9.687, 3.033), (-5.17, -9.683, 0.5998), (-5.183, -8.067, 0.6219), (-5.768, -8.018, -1.317), (-5.754, -9.633, -1.339), (-5.389, -8.035, -0.4737), (-5.376, -9.65, -0.4957), (-4.515, -7.926, 2.468), (-4.173, -7.92, 3.886), (-4.158, -9.758, 3.902), (-4.5, -9.763, 2.46), (-4.238, -9.772, 3.217), (-4.253, -7.934, 3.202), (-5.904, -7.937, 6.908), (-5.91, -9.761, 6.945), (-6.569, -8.052, 5.74), (-6.556, -9.667, 5.718), (-6.205, -7.989, 6.382), (-6.202, -9.714, 6.392), (-6.21, -9.68, 4.977), (-6.224, -8.065, 4.999), (-5.558, -9.718, 5.127), (-5.118, -7.938, 5.447), (-5.111, -9.761, 5.492), (-5.568, -7.993, 5.113), (-1.918, -7.847, 6.953), (-1.871, -9.669, 6.969), (-2.124, -7.869, 6.397), (-2.074, -9.692, 6.387), (-4.612, -7.911, 5.268), (-4.598, -9.735, 5.303), (-5.007, -9.725, 6.318), (-5.011, -7.902, 6.285), (-3.838, -7.874, 5.294), (-4.296, -9.717, 5.996), (-3.812, -9.697, 5.314), (-4.314, -7.894, 5.969), (-3.075, -7.881, 5.517), (-3.608, -9.755, 5.916), (-3.043, -9.704, 5.528), (-3.634, -7.932, 5.892), (-2.542, -7.89, 5.856), (-2.731, -9.726, 6.129), (-2.501, -9.713, 5.858), (-2.767, -7.903, 6.11), (-2.349, -7.881, 6.106), (-2.335, -9.682, 6.426), (-2.304, -9.703, 6.102), (-2.376, -7.859, 6.408), (-1.694, -7.898, 7.343), (-1.648, -9.721, 7.358), (-1.901, -7.856, 6.788), (-1.851, -9.679, 6.778), (-2.756, -9.692, 5.703), (-3.116, -7.916, 5.977), (-2.793, -7.869, 5.697), (-3.084, -9.739, 5.999), (-4.285, -1.29, -6.044), (-4.763, -1.627, -6.089), (-3.859, -2.31, -6.031), (-4.604, -3.089, -6.057), (-4.285, -1.27, -8.36), (-4.763, -1.632, -8.365), (-3.86, -2.29, -8.346), (-4.603, -3.129, -8.334), (-5.499, -1.798, -6.213), (-5.56, -2.528, -6.193), (-5.56, -2.51, -8.209), (-5.499, -1.78, -8.23), (-5.888, -1.478, -6.163), (-6.424, -1.823, -6.216), (-6.424, -1.805, -8.232), (-5.888, -1.461, -8.18), (-6.102, -0.9892, -6.123), (-6.676, -1.046, -6.188), (-6.677, -1.029, -8.205), (-6.102, -0.9715, -8.14), (-6.032, -0.5874, -6.182), (-6.584, 0.539, -6.187), (-6.584, 0.5566, -8.204), (-6.032, -0.5698, -8.199), (-5.568, -0.4867, -6.217), (-6.109, 1.419, -6.155), (-6.109, 1.436, -8.172), (-5.569, -0.469, -8.234), (-5.16, 0.5047, -6.223), (-5.498, 1.4, -6.168), (-5.498, 1.418, -8.184), (-5.16, 0.5223, -8.24), (-3.189, -1.087, -6.04), (-3.748, -0.5012, -6.003), (-3.189, -1.067, -8.356), (-3.748, -0.4809, -8.318), (-3.207, 0.5088, -6.04), (-3.82, 0.2803, -6.004), (-3.207, 0.529, -8.355), (-3.82, 0.3006, -8.319), (-3.746, 0.9702, -6.026), (-4.531, 0.6273, -6.017), (-3.746, 0.9905, -8.341), (-4.532, 0.6476, -8.332), (-4.655, -2.24, -6.063), (-3.887, -1.721, -6.049), (-6.249, -1.699, -8.214), (-5.487, -2.277, -6.205), (-3.347, -0.2325, -6.029), (-3.347, -0.2122, -8.344), (-6.082, -1.714, -6.198), (-4.655, -2.28, -8.34), (-3.073, -0.04209, -8.353), (-3.68, -0.01898, -8.318), (-5.487, -2.259, -8.222), (-3.887, -1.7, -8.364), (-6.423, -0.9515, -6.187), (-6.561, -0.9358, -8.204), (-6.372, -0.2451, -6.177), (-6.372, -0.2274, -8.194), (-5.826, 0.5602, -6.192), (-5.826, 0.5779, -8.209), (-5.187, 1.011, -6.141), (-5.188, 1.029, -8.158), (-3.365, -0.787, -6.036), (-3.366, -0.7667, -8.352), (-3.421, 0.2297, -6.022), (-3.421, 0.25, -8.338), (-4.165, 0.94, -6.012), (-4.165, 0.9602, -8.328), (-3.679, -0.03924, -6.002), (-3.072, -0.06235, -6.037), (-3.757, 0.595, -8.333), (-3.756, 0.5747, -6.017), (-3.459, 0.8253, -6.031), (-3.459, 0.8456, -8.347), (-4.146, 0.5371, -8.325), (-4.146, 0.5168, -6.01), (-3.971, -0.9116, -6.024), (-3.971, -0.8913, -8.34), (-3.442, -1.697, -8.346), (-3.442, -1.717, -6.031), (-3.657, -1.288, -8.359), (-3.657, -1.308, -6.043), (-6.688, -0.268, -8.195), (-6.055, -0.6996, -8.22), (-6.055, -0.7176, -6.163), (-6.688, -0.2856, -6.178), (-6.468, -0.4752, -6.181), (-6.558, -0.4343, -8.197), (-7.111, -0.4357, -6.18), (-7.134, -0.4184, -8.197), (-7.122, 0.325, -6.17), (-7.145, 0.3423, -8.186), (-7.747, -0.4604, -6.18), (-7.747, -0.4428, -8.197), (-7.758, 0.3003, -6.17), (-7.759, 0.3179, -8.187), (-7.065, -5.654, -6.251), (-7.065, -5.636, -8.268), (-7.681, -4.545, -6.236), (-7.681, -4.527, -8.253), (-7.129, 2.173, -6.144), (-7.129, 2.191, -8.161), (-7.795, 3.112, -6.131), (-7.795, 3.13, -8.148), (-7.701, -3.476, -6.221), (-7.078, -4.173, -6.231), (-7.701, -3.458, -8.238), (-7.087, -4.155, -8.248), (-7.088, -3.073, -6.216), (-7.716, -2.651, -6.21), (-7.716, -2.634, -8.227), (-7.102, -3.056, -8.233), (-8.411, -3.217, -6.177), (-8.349, -3.768, -6.27), (-8.411, -3.199, -8.194), (-8.349, -3.751, -8.286), (-8.746, -2.704, -6.211), (-9.199, -3.057, -6.215), (-8.746, -2.686, -8.227), (-9.2, -3.039, -8.232), (-8.782, -2.333, -6.184), (-9.386, -2.353, -6.206), (-8.782, -2.315, -8.2), (-9.386, -2.336, -8.222), (-8.692, -1.776, -6.143), (-9.397, -1.635, -6.196), (-8.693, -1.759, -8.16), (-9.398, -1.617, -8.213), (-8.608, -0.8082, -6.13), (-9.3, -0.7357, -6.198), (-8.608, -0.7905, -8.146), (-9.3, -0.7181, -8.215), (-8.582, 0.0126, -6.162), (-9.146, 0.1199, -6.185), (-8.583, 0.03025, -8.179), (-9.146, 0.1375, -8.202), (-8.697, 1.257, -6.165), (-9.051, 0.662, -6.165), (-8.697, 1.274, -8.182), (-9.051, 0.6796, -8.181), (-8.963, 1.759, -6.14), (-9.096, 1.068, -6.159), (-8.963, 1.776, -8.157), (-9.096, 1.086, -8.176), (-9.517, 2.021, -6.137), (-9.267, 1.46, -6.154), (-9.517, 2.038, -8.154), (-9.267, 1.478, -8.17), (-10.18, 1.898, -6.134), (-9.624, 1.713, -6.15), (-10.18, 1.916, -8.151), (-9.624, 1.73, -8.167), (-7.839, -3.509, -6.237), (-7.839, -3.491, -8.254), (-8.166, -3.164, -8.202), (-8.166, -3.181, -6.186), (-8.771, -3.623, -8.25), (-8.604, -3.001, -8.242), (-8.771, -3.641, -6.233), (-8.604, -3.019, -6.225), (-8.575, 0.6129, -8.181), (-8.575, 0.5952, -6.164), (-9.102, 0.3911, -8.203), (-9.101, 0.3735, -6.186), (-6.408, 1.046, -8.217), (-5.8, -0.5194, -8.216), (-5.8, -0.537, -6.2), (-6.408, 1.028, -6.2), (-6.099, 0.1576, -6.185), (-6.099, 0.1752, -8.202), (-5.161, -2.938, -6.119), (-5.161, -2.951, -8.274), (-5.218, -1.808, -8.311), (-5.218, -1.814, -6.157), (-5.045, -2.425, -6.132), (-5.045, -2.438, -8.287), (-6.094, -2.201, -8.176), (-5.737, -1.632, -8.207), (-5.736, -1.649, -6.19), (-6.094, -2.219, -6.159), (-5.811, -2.088, -6.203), (-5.843, -1.998, -8.219), (-5.25, -0.0402, -8.224), (-5.25, -0.05785, -6.207), (-5.847, 1.486, -6.135), (-5.847, 1.504, -8.152), (-5.463, 0.8166, -6.163), (-5.463, 0.8342, -8.18), (-4.568, -1.526, -6.042), (-4.217, -2.658, -6.042), (-4.217, -2.67, -8.336), (-4.568, -1.52, -8.336), (-4.301, -2.123, -8.353), (-4.301, -2.111, -6.058), (-5.928, -5.102, -6.032), (-5.948, -5.132, -8.309), (-6.601, -4.176, -6.163), (-6.601, -4.159, -8.18), (-6.232, -4.686, -6.091), (-6.243, -4.693, -8.245), (-6.261, -3.561, -8.202), (-6.261, -3.578, -6.185), (-5.608, -3.671, -8.262), (-5.151, -3.921, -6.047), (-5.159, -3.957, -8.324), (-5.604, -3.66, -6.107), (-1.941, -5.081, -5.99), (-1.909, -5.093, -8.267), (-2.151, -4.639, -6.015), (-2.116, -4.631, -8.291), (-4.647, -3.77, -6.023), (-4.647, -3.799, -8.3), (-5.05, -4.617, -8.28), (-5.038, -4.59, -6.004), (-3.872, -3.78, -5.99), (-4.341, -4.35, -8.283), (-3.861, -3.796, -8.266), (-4.344, -4.328, -6.006), (-3.108, -3.948, -6.013), (-3.653, -4.275, -8.343), (-3.09, -3.957, -8.29), (-3.664, -4.256, -6.066), (-2.572, -4.212, -6.034), (-2.775, -4.433, -8.323), (-2.547, -4.213, -8.31), (-2.796, -4.418, -6.046), (-2.378, -4.409, -6.025), (-2.377, -4.665, -8.275), (-2.348, -4.405, -8.302), (-2.402, -4.651, -5.998), (-1.715, -5.39, -6.059), (-1.683, -5.402, -8.336), (-1.925, -4.949, -6.003), (-1.89, -4.94, -8.279), (-2.802, -4.092, -8.279), (-3.145, -4.317, -6.056), (-2.824, -4.088, -6.003), (-3.129, -4.334, -8.332), (-1.114, -7.558, 12.74), (-10.72, -7.696, 12.74), (-1.114, -7.558, -8.273), (-10.72, -7.696, -8.273), (-1.236, 7.168, 10.11), (-10.84, 7.03, 10.11), (-1.236, 7.168, -5.646), (-10.84, 7.03, -5.646), (-10.82, 4.926, -8.273), (-1.219, 5.064, -8.273), (-1.219, 5.064, 12.74), (-10.82, 4.926, 12.74), (-1.096, -9.662, 10.11), (-10.7, -9.8, 10.11), (-12.42, 4.903, 10.11), (0.3814, 5.087, 10.11), (-10.7, -9.8, -5.646), (-1.096, -9.662, -5.646), (0.3814, 5.087, -5.646), (-12.42, 4.903, -5.646), (0.4863, -7.535, -5.646), (0.4863, -7.535, 10.11), (-12.32, -7.719, 10.11), (-12.32, -7.719, -5.646), (-12.3, -9.823, 12.74), (-12.3, -9.823, -8.273), (-12.44, 7.007, -8.273), (-12.44, 7.007, 12.74), (0.5038, -9.639, -8.273), (0.5038, -9.639, 12.74), (0.3639, 7.191, -8.273), (0.3639, 7.191, 12.74), (-10.72, -7.696, -6.96), (-1.114, -7.558, -6.96), (-1.219, 5.064, -6.96), (-10.82, 4.926, -6.96), (-1.114, -7.558, 11.43), (-10.72, -7.696, 11.43), (-10.82, 4.926, 11.43), (-1.219, 5.064, 11.43), (-10.83, 5.978, -5.646), (-1.228, 6.116, -5.646), (-1.228, 6.116, 10.11), (-10.83, 5.978, 10.11), (-1.105, -8.61, -5.646), (-1.105, -8.61, 10.11), (-10.71, -8.748, 10.11), (-10.71, -8.748, -5.646), (-11.52, -7.707, 10.11), (-11.52, -7.707, -5.646), (-11.62, 4.915, -5.646), (-11.62, 4.915, 10.11), (-0.3138, -7.547, -5.646), (-0.3138, -7.547, 10.11), (-0.4187, 5.076, -5.646), (-0.4187, 5.076, 10.11), (-4.285, -1.318, 10.53), (-4.768, -0.9947, 10.57), (-3.876, -0.2856, 10.51), (-4.633, 0.4716, 10.54), (-4.285, -1.338, 12.84), (-4.768, -0.9893, 12.85), (-3.876, -0.3059, 12.83), (-4.634, 0.512, 12.82), (-5.507, -0.8451, 10.7), (-5.58, -0.1167, 10.68), (-5.58, -0.1344, 12.69), (-5.507, -0.8628, 12.71), (-5.891, -1.176, 10.65), (-6.432, -0.8467, 10.7), (-6.432, -0.8643, 12.72), (-5.891, -1.193, 12.66), (-6.096, -1.671, 10.61), (-6.672, -1.63, 10.67), (-6.671, -1.648, 12.69), (-6.096, -1.688, 12.62), (-6.02, -2.07, 10.66), (-6.553, -3.212, 10.67), (-6.553, -3.23, 12.69), (-6.02, -2.088, 12.68), (-5.555, -2.158, 10.7), (-6.063, -4.078, 10.64), (-6.063, -4.096, 12.65), (-5.554, -2.175, 12.72), (-5.129, -3.137, 10.71), (-5.453, -4.042, 10.65), (-5.453, -4.06, 12.67), (-5.129, -3.155, 12.72), (-3.185, -1.489, 10.52), (-3.734, -2.091, 10.49), (-3.185, -1.509, 12.84), (-3.734, -2.111, 12.8), (-3.177, -3.085, 10.52), (-3.794, -2.874, 10.49), (-3.177, -3.105, 12.84), (-3.793, -2.895, 12.8), (-3.708, -3.562, 10.51), (-4.499, -3.242, 10.5), (-3.708, -3.582, 12.82), (-4.499, -3.262, 12.81), (-4.671, -0.3791, 10.55), (-3.894, -0.8757, 10.53), (-6.255, -0.9652, 12.7), (-5.503, -0.3659, 10.69), (-3.33, -2.348, 10.51), (-3.329, -2.368, 12.83), (-6.088, -0.9452, 10.68), (-4.671, -0.3387, 12.82), (-3.052, -2.531, 12.84), (-3.658, -2.571, 12.8), (-5.503, -0.3835, 12.7), (-3.894, -0.896, 12.85), (-6.417, -1.718, 10.67), (-6.554, -1.737, 12.69), (-6.354, -2.422, 10.66), (-6.354, -2.44, 12.68), (-5.795, -3.212, 10.67), (-5.795, -3.229, 12.69), (-5.149, -3.644, 10.62), (-5.149, -3.662, 12.64), (-3.357, -1.794, 10.52), (-3.357, -1.814, 12.83), (-3.396, -2.812, 10.5), (-3.395, -2.833, 12.82), (-4.128, -3.544, 10.5), (-4.128, -3.564, 12.81), (-3.659, -2.551, 10.49), (-3.052, -2.51, 10.52), (-3.725, -3.187, 12.82), (-3.725, -3.167, 10.5), (-3.423, -3.409, 10.51), (-3.423, -3.429, 12.83), (-4.116, -3.14, 12.81), (-4.116, -3.12, 10.49), (-3.964, -1.687, 10.51), (-3.964, -1.707, 12.82), (-3.449, -0.8869, 12.83), (-3.449, -0.8666, 10.51), (-3.657, -1.302, 12.84), (-3.657, -1.281, 10.53), (-6.671, -2.409, 12.68), (-6.044, -1.959, 12.7), (-6.044, -1.941, 10.65), (-6.671, -2.391, 10.66), (-6.454, -2.195, 10.66), (-6.543, -2.239, 12.68), (-7.096, -2.253, 10.66), (-7.118, -2.271, 12.68), (-7.095, -3.014, 10.65), (-7.117, -3.032, 12.67), (-7.732, -2.247, 10.66), (-7.732, -2.264, 12.68), (-7.731, -3.007, 10.65), (-7.731, -3.025, 12.67), (-7.137, 2.965, 10.73), (-7.137, 2.948, 12.75), (-7.734, 1.839, 10.72), (-7.734, 1.821, 12.74), (-7.071, -4.862, 10.63), (-7.07, -4.879, 12.64), (-7.721, -5.819, 10.61), (-7.72, -5.837, 12.63), (-7.737, 0.7697, 10.7), (-7.125, 1.484, 10.71), (-7.736, 0.752, 12.72), (-7.133, 1.467, 12.73), (-7.117, 0.3846, 10.7), (-7.737, -0.05534, 10.69), (-7.737, -0.07299, 12.71), (-7.13, 0.3668, 12.72), (-8.442, 0.4899, 10.66), (-8.389, 1.043, 10.75), (-8.442, 0.4722, 12.68), (-8.389, 1.026, 12.77), (-8.768, -0.03263, 10.69), (-9.227, 0.3073, 10.7), (-8.768, -0.05027, 12.71), (-9.227, 0.2897, 12.71), (-8.798, -0.4046, 10.67), (-9.402, -0.401, 10.69), (-8.798, -0.4223, 12.68), (-9.402, -0.4187, 12.71), (-8.699, -0.958, 10.63), (-9.402, -1.12, 10.68), (-8.699, -0.9756, 12.64), (-9.402, -1.138, 12.7), (-8.598, -1.924, 10.61), (-9.289, -2.016, 10.68), (-8.598, -1.941, 12.63), (-9.289, -2.034, 12.7), (-8.56, -2.743, 10.64), (-9.121, -2.867, 10.67), (-8.559, -2.761, 12.66), (-9.121, -2.885, 12.68), (-8.653, -3.99, 10.65), (-9.017, -3.406, 10.65), (-8.653, -4.008, 12.66), (-9.017, -3.424, 12.66), (-8.911, -4.5, 10.62), (-9.056, -3.814, 10.64), (-8.911, -4.518, 12.64), (-9.055, -3.831, 12.66), (-9.461, -4.778, 10.62), (-9.22, -4.211, 10.64), (-9.46, -4.796, 12.64), (-9.22, -4.228, 12.65), (-10.13, -4.674, 10.62), (-9.573, -4.473, 10.63), (-10.12, -4.692, 12.63), (-9.572, -4.491, 12.65), (-7.875, 0.7988, 10.72), (-7.875, 0.7812, 12.74), (-8.196, 0.4439, 12.69), (-8.197, 0.4616, 10.67), (-8.808, 0.8863, 12.73), (-8.631, 0.2692, 12.72), (-8.809, 0.904, 10.72), (-8.631, 0.2868, 10.71), (-8.542, -3.343, 12.66), (-8.542, -3.326, 10.65), (-9.072, -3.137, 12.69), (-9.072, -3.119, 10.67), (-6.368, -3.714, 12.7), (-5.787, -2.132, 12.7), (-5.787, -2.114, 10.68), (-6.368, -3.696, 10.68), (-6.074, -2.817, 10.67), (-6.074, -2.835, 12.68), (-5.188, 0.3042, 10.6), (-5.188, 0.3173, 12.76), (-5.226, -0.8261, 12.79), (-5.226, -0.8207, 10.64), (-5.064, -0.2053, 10.62), (-5.064, -0.1922, 12.77), (-6.108, -0.4589, 12.66), (-5.742, -1.018, 12.69), (-5.742, -1.0, 10.67), (-6.109, -0.4412, 10.64), (-5.824, -0.564, 10.69), (-5.854, -0.655, 12.7), (-5.229, -2.595, 12.71), (-5.229, -2.577, 10.69), (-5.8, -4.138, 10.62), (-5.8, -4.156, 12.63), (-5.427, -3.458, 10.65), (-5.427, -3.475, 12.66), (-4.572, -1.09, 10.53), (-4.239, 0.05144, 10.52), (-4.24, 0.06395, 12.82), (-4.572, -1.096, 12.82), (-4.315, -0.4853, 12.84), (-4.315, -0.4978, 10.54), (-5.991, 2.446, 10.52), (-6.012, 2.476, 12.79), (-6.648, 1.502, 10.65), (-6.648, 1.484, 12.66), (-6.288, 2.021, 10.57), (-6.299, 2.029, 12.73), (-6.298, 0.8957, 12.68), (-6.298, 0.9133, 10.67), (-5.647, 1.025, 12.74), (-5.194, 1.288, 10.53), (-5.203, 1.324, 12.81), (-5.643, 1.014, 10.59), (-2.004, 2.54, 10.47), (-1.973, 2.553, 12.75), (-2.207, 2.092, 10.5), (-2.172, 2.085, 12.77), (-4.688, 1.152, 10.51), (-4.689, 1.18, 12.78), (-5.105, 1.987, 12.76), (-5.093, 1.96, 10.49), (-3.913, 1.184, 10.47), (-4.392, 1.739, 12.77), (-3.902, 1.2, 12.75), (-4.394, 1.718, 10.49), (-3.152, 1.373, 10.5), (-3.703, 1.685, 12.83), (-3.135, 1.383, 12.77), (-3.714, 1.666, 10.55), (-2.621, 1.653, 10.52), (-2.828, 1.868, 12.81), (-2.596, 1.654, 12.79), (-2.848, 1.852, 10.53), (-2.43, 1.855, 10.51), (-2.433, 2.111, 12.76), (-2.4, 1.853, 12.78), (-2.458, 2.097, 10.48), (-1.783, 2.856, 10.54), (-1.752, 2.868, 12.82), (-1.986, 2.408, 10.49), (-1.951, 2.401, 12.76), (-2.849, 1.527, 12.76), (-3.196, 1.741, 10.54), (-2.871, 1.521, 10.49), (-3.18, 1.759, 12.82), (-10.72, -7.696, -6.96), (-1.114, -7.558, -6.96), (-1.219, 5.064, -6.96), (-10.82, 4.926, -6.96), (-1.114, -7.558, 11.43), (-10.72, -7.696, 11.43), (-10.82, 4.926, 11.43), (-1.219, 5.064, 11.43), (-10.83, 5.978, -5.646), (-1.228, 6.116, -5.646), (-1.228, 6.116, 10.11), (-10.83, 5.978, 10.11), (-1.105, -8.61, -5.646), (-1.105, -8.61, 10.11), (-10.71, -8.748, 10.11), (-10.71, -8.748, -5.646), (-11.52, -7.707, 10.11), (-11.52, -7.707, -5.646), (-11.62, 4.915, -5.646), (-11.62, 4.915, 10.11), (-0.3138, -7.547, -5.646), (-0.3138, -7.547, 10.11), (-0.4187, 5.076, -5.646), (-0.4187, 5.076, 10.11)], [], [(195, 44, 3, 191), (191, 3, 7, 192), (194, 51, 5, 193), (193, 5, 1, 190), (79, 78, 33, 35), (202, 204, 201, 199), (183, 178, 14, 46), (177, 173, 10, 54), (176, 175, 8, 47), (175, 174, 11, 8), (12, 15, 19, 16), (182, 180, 12, 50), (180, 179, 15, 12), (178, 181, 13, 14), (89, 84, 22, 59), (14, 13, 17, 18), (46, 14, 18, 57), (50, 12, 16, 56), (171, 166, 26, 61), (88, 86, 20, 58), (86, 85, 23, 20), (84, 87, 21, 22), (185, 184, 31, 28), (170, 168, 24, 60), (168, 167, 27, 24), (166, 169, 25, 26), (63, 62, 28, 31), (187, 186, 29, 30), (189, 187, 30, 63), (188, 185, 28, 62), (48, 71, 36, 66), (81, 80, 34, 32), (83, 81, 32, 64), (82, 79, 35, 65), (76, 77, 41, 43), (53, 70, 37, 39), (40, 42, 69, 68), (49, 53, 39, 67), (68, 69, 43, 41), (74, 75, 42, 40), (72, 76, 43, 69), (73, 74, 40, 68), (64, 32, 71, 48), (35, 33, 70, 53), (75, 72, 69, 42), (52, 49, 67, 38), (65, 35, 53, 49), (34, 65, 49, 52), (33, 64, 48, 70), (77, 73, 68, 41), (80, 82, 65, 34), (78, 83, 64, 33), (70, 48, 66, 37), (186, 188, 62, 29), (184, 189, 63, 31), (30, 29, 62, 63), (169, 170, 60, 25), (87, 88, 58, 21), (167, 171, 61, 27), (13, 50, 56, 17), (15, 46, 57, 19), (85, 89, 59, 23), (181, 182, 50, 13), (172, 176, 47, 9), (174, 177, 54, 11), (179, 183, 46, 15), (192, 7, 51, 194), (190, 1, 44, 195), (32, 34, 52, 71), (39, 37, 77, 76), (36, 38, 75, 74), (67, 39, 76, 72), (66, 36, 74, 73), (38, 67, 72, 75), (37, 66, 73, 77), (71, 52, 38, 36), (0, 45, 83, 78), (6, 55, 82, 80), (55, 4, 79, 82), (45, 2, 81, 83), (2, 6, 80, 81), (4, 0, 78, 79), (19, 57, 89, 85), (17, 56, 88, 87), (17, 87, 92, 90), (16, 19, 85, 86), (56, 16, 86, 88), (57, 18, 84, 89), (92, 93, 103, 102), (84, 18, 91, 93), (18, 17, 90, 91), (87, 84, 93, 92), (95, 94, 96, 97), (90, 92, 96, 94), (93, 91, 95, 97), (107, 106, 100, 98), (99, 98, 100, 101), (106, 108, 101, 100), (108, 109, 99, 101), (109, 107, 98, 99), (102, 103, 105, 104), (93, 97, 105, 103), (96, 92, 102, 104), (97, 96, 104, 105), (113, 110, 107, 109), (112, 113, 109, 108), (155, 154, 115, 117), (110, 111, 106, 107), (90, 94, 111, 110), (94, 95, 112, 111), (95, 91, 113, 112), (91, 90, 110, 113), (159, 158, 121, 120), (156, 155, 117, 116), (157, 156, 116, 114), (154, 157, 114, 115), (121, 119, 123, 125), (158, 160, 119, 121), (160, 161, 118, 119), (161, 159, 120, 118), (122, 124, 128, 126), (119, 118, 122, 123), (118, 120, 124, 122), (120, 121, 125, 124), (129, 127, 131, 133), (124, 125, 129, 128), (125, 123, 127, 129), (123, 122, 126, 127), (133, 131, 135, 137), (127, 126, 130, 131), (126, 128, 132, 130), (128, 129, 133, 132), (163, 162, 140, 138), (131, 130, 134, 135), (130, 132, 136, 134), (132, 133, 137, 136), (141, 139, 143, 145), (162, 164, 141, 140), (164, 165, 139, 141), (165, 163, 138, 139), (143, 142, 146, 147), (139, 138, 142, 143), (138, 140, 144, 142), (140, 141, 145, 144), (146, 148, 152, 150), (142, 144, 148, 146), (144, 145, 149, 148), (145, 143, 147, 149), (150, 152, 153, 151), (148, 149, 153, 152), (149, 147, 151, 153), (147, 146, 150, 151), (106, 111, 157, 154), (111, 112, 156, 157), (112, 108, 155, 156), (108, 106, 154, 155), (114, 116, 159, 161), (115, 114, 161, 160), (117, 115, 160, 158), (116, 117, 158, 159), (135, 134, 163, 165), (137, 135, 165, 164), (136, 137, 164, 162), (134, 136, 162, 163), (23, 59, 171, 167), (21, 58, 170, 169), (22, 21, 169, 166), (20, 23, 167, 168), (58, 20, 168, 170), (59, 22, 166, 171), (5, 51, 177, 174), (3, 44, 176, 172), (1, 5, 174, 175), (44, 1, 175, 176), (51, 7, 173, 177), (203, 202, 199, 198), (11, 54, 183, 179), (9, 47, 182, 181), (10, 9, 181, 178), (8, 11, 179, 180), (47, 8, 180, 182), (54, 10, 178, 183), (27, 61, 189, 184), (25, 60, 188, 186), (60, 24, 185, 188), (61, 26, 187, 189), (26, 25, 186, 187), (24, 27, 184, 185), (0, 190, 195, 45), (6, 192, 194, 55), (4, 193, 190, 0), (55, 194, 193, 4), (2, 191, 192, 6), (45, 195, 191, 2), (201, 200, 198, 199), (197, 196, 200, 201), (230, 228, 210, 211), (207, 203, 198, 200), (205, 207, 200, 196), (204, 206, 197, 201), (173, 7, 206, 204), (3, 172, 207, 205), (172, 9, 203, 207), (7, 3, 205, 206), (9, 10, 202, 203), (10, 173, 204, 202), (209, 211, 235, 233), (231, 229, 209, 208), (228, 231, 208, 210), (229, 230, 211, 209), (197, 206, 213, 214), (205, 196, 215, 212), (196, 197, 214, 215), (206, 205, 212, 213), (214, 213, 218, 217), (212, 215, 219, 216), (215, 214, 217, 219), (213, 212, 216, 218), (217, 218, 222, 221), (216, 219, 223, 220), (219, 217, 221, 223), (218, 216, 220, 222), (239, 236, 226, 225), (238, 237, 227, 224), (237, 239, 225, 227), (236, 238, 224, 226), (225, 226, 230, 229), (224, 227, 231, 228), (227, 225, 229, 231), (226, 224, 228, 230), (235, 234, 232, 233), (208, 209, 233, 232), (211, 210, 234, 235), (210, 208, 232, 234), (222, 220, 238, 236), (223, 221, 239, 237), (220, 223, 237, 238), (221, 222, 236, 239), (435, 284, 243, 431), (431, 243, 247, 432), (434, 291, 245, 433), (433, 245, 241, 430), (319, 318, 273, 275), (442, 444, 441, 439), (423, 418, 254, 286), (417, 413, 250, 294), (416, 415, 248, 287), (415, 414, 251, 248), (252, 255, 259, 256), (422, 420, 252, 290), (420, 419, 255, 252), (418, 421, 253, 254), (329, 324, 262, 299), (254, 253, 257, 258), (286, 254, 258, 297), (290, 252, 256, 296), (411, 406, 266, 301), (328, 326, 260, 298), (326, 325, 263, 260), (324, 327, 261, 262), (425, 424, 271, 268), (410, 408, 264, 300), (408, 407, 267, 264), (406, 409, 265, 266), (303, 302, 268, 271), (427, 426, 269, 270), (429, 427, 270, 303), (428, 425, 268, 302), (288, 311, 276, 306), (321, 320, 274, 272), (323, 321, 272, 304), (322, 319, 275, 305), (316, 317, 281, 283), (293, 310, 277, 279), (280, 282, 309, 308), (289, 293, 279, 307), (308, 309, 283, 281), (314, 315, 282, 280), (312, 316, 283, 309), (313, 314, 280, 308), (304, 272, 311, 288), (275, 273, 310, 293), (315, 312, 309, 282), (292, 289, 307, 278), (305, 275, 293, 289), (274, 305, 289, 292), (273, 304, 288, 310), (317, 313, 308, 281), (320, 322, 305, 274), (318, 323, 304, 273), (310, 288, 306, 277), (426, 428, 302, 269), (424, 429, 303, 271), (270, 269, 302, 303), (409, 410, 300, 265), (327, 328, 298, 261), (407, 411, 301, 267), (253, 290, 296, 257), (255, 286, 297, 259), (325, 329, 299, 263), (421, 422, 290, 253), (412, 416, 287, 249), (414, 417, 294, 251), (419, 423, 286, 255), (432, 247, 291, 434), (430, 241, 284, 435), (272, 274, 292, 311), (279, 277, 317, 316), (276, 278, 315, 314), (307, 279, 316, 312), (306, 276, 314, 313), (278, 307, 312, 315), (277, 306, 313, 317), (311, 292, 278, 276), (240, 285, 323, 318), (246, 295, 322, 320), (295, 244, 319, 322), (285, 242, 321, 323), (242, 246, 320, 321), (244, 240, 318, 319), (259, 297, 329, 325), (257, 296, 328, 327), (257, 327, 332, 330), (256, 259, 325, 326), (296, 256, 326, 328), (297, 258, 324, 329), (332, 333, 343, 342), (324, 258, 331, 333), (258, 257, 330, 331), (327, 324, 333, 332), (335, 334, 336, 337), (330, 332, 336, 334), (333, 331, 335, 337), (347, 346, 340, 338), (339, 338, 340, 341), (346, 348, 341, 340), (348, 349, 339, 341), (349, 347, 338, 339), (342, 343, 345, 344), (333, 337, 345, 343), (336, 332, 342, 344), (337, 336, 344, 345), (353, 350, 347, 349), (352, 353, 349, 348), (395, 394, 355, 357), (350, 351, 346, 347), (330, 334, 351, 350), (334, 335, 352, 351), (335, 331, 353, 352), (331, 330, 350, 353), (399, 398, 361, 360), (396, 395, 357, 356), (397, 396, 356, 354), (394, 397, 354, 355), (361, 359, 363, 365), (398, 400, 359, 361), (400, 401, 358, 359), (401, 399, 360, 358), (362, 364, 368, 366), (359, 358, 362, 363), (358, 360, 364, 362), (360, 361, 365, 364), (369, 367, 371, 373), (364, 365, 369, 368), (365, 363, 367, 369), (363, 362, 366, 367), (373, 371, 375, 377), (367, 366, 370, 371), (366, 368, 372, 370), (368, 369, 373, 372), (403, 402, 380, 378), (371, 370, 374, 375), (370, 372, 376, 374), (372, 373, 377, 376), (381, 379, 383, 385), (402, 404, 381, 380), (404, 405, 379, 381), (405, 403, 378, 379), (383, 382, 386, 387), (379, 378, 382, 383), (378, 380, 384, 382), (380, 381, 385, 384), (386, 388, 392, 390), (382, 384, 388, 386), (384, 385, 389, 388), (385, 383, 387, 389), (390, 392, 393, 391), (388, 389, 393, 392), (389, 387, 391, 393), (387, 386, 390, 391), (346, 351, 397, 394), (351, 352, 396, 397), (352, 348, 395, 396), (348, 346, 394, 395), (354, 356, 399, 401), (355, 354, 401, 400), (357, 355, 400, 398), (356, 357, 398, 399), (375, 374, 403, 405), (377, 375, 405, 404), (376, 377, 404, 402), (374, 376, 402, 403), (263, 299, 411, 407), (261, 298, 410, 409), (262, 261, 409, 406), (260, 263, 407, 408), (298, 260, 408, 410), (299, 262, 406, 411), (245, 291, 417, 414), (243, 284, 416, 412), (241, 245, 414, 415), (284, 241, 415, 416), (291, 247, 413, 417), (443, 442, 439, 438), (251, 294, 423, 419), (249, 287, 422, 421), (250, 249, 421, 418), (248, 251, 419, 420), (287, 248, 420, 422), (294, 250, 418, 423), (267, 301, 429, 424), (265, 300, 428, 426), (300, 264, 425, 428), (301, 266, 427, 429), (266, 265, 426, 427), (264, 267, 424, 425), (240, 430, 435, 285), (246, 432, 434, 295), (244, 433, 430, 240), (295, 434, 433, 244), (242, 431, 432, 246), (285, 435, 431, 242), (441, 440, 438, 439), (437, 436, 440, 441), (470, 468, 450, 451), (447, 443, 438, 440), (445, 447, 440, 436), (444, 446, 437, 441), (413, 247, 446, 444), (243, 412, 447, 445), (412, 249, 443, 447), (247, 243, 445, 446), (249, 250, 442, 443), (250, 413, 444, 442), (449, 451, 475, 473), (471, 469, 449, 448), (468, 471, 448, 450), (469, 470, 451, 449), (437, 446, 453, 454), (445, 436, 455, 452), (436, 437, 454, 455), (446, 445, 452, 453), (454, 453, 458, 457), (452, 455, 459, 456), (455, 454, 457, 459), (453, 452, 456, 458), (457, 458, 462, 461), (456, 459, 463, 460), (459, 457, 461, 463), (458, 456, 460, 462), (479, 476, 466, 465), (478, 477, 467, 464), (477, 479, 465, 467), (476, 478, 464, 466), (465, 466, 470, 469), (464, 467, 471, 468), (467, 465, 469, 471), (466, 464, 468, 470), (475, 474, 472, 473), (448, 449, 473, 472), (451, 450, 474, 475), (450, 448, 472, 474), (462, 460, 478, 476), (463, 461, 479, 477), (460, 463, 477, 478), (461, 462, 476, 479), (675, 524, 483, 671), (671, 483, 487, 672), (674, 531, 485, 673), (673, 485, 481, 670), (559, 558, 513, 515), (682, 684, 681, 679), (663, 658, 494, 526), (657, 653, 490, 534), (656, 655, 488, 527), (655, 654, 491, 488), (492, 495, 499, 496), (662, 660, 492, 530), (660, 659, 495, 492), (658, 661, 493, 494), (569, 564, 502, 539), (494, 493, 497, 498), (526, 494, 498, 537), (530, 492, 496, 536), (651, 646, 506, 541), (568, 566, 500, 538), (566, 565, 503, 500), (564, 567, 501, 502), (665, 664, 511, 508), (650, 648, 504, 540), (648, 647, 507, 504), (646, 649, 505, 506), (543, 542, 508, 511), (667, 666, 509, 510), (669, 667, 510, 543), (668, 665, 508, 542), (528, 551, 516, 546), (561, 560, 514, 512), (563, 561, 512, 544), (562, 559, 515, 545), (556, 557, 521, 523), (533, 550, 517, 519), (520, 522, 549, 548), (529, 533, 519, 547), (548, 549, 523, 521), (554, 555, 522, 520), (552, 556, 523, 549), (553, 554, 520, 548), (544, 512, 551, 528), (515, 513, 550, 533), (555, 552, 549, 522), (532, 529, 547, 518), (545, 515, 533, 529), (514, 545, 529, 532), (513, 544, 528, 550), (557, 553, 548, 521), (560, 562, 545, 514), (558, 563, 544, 513), (550, 528, 546, 517), (666, 668, 542, 509), (664, 669, 543, 511), (510, 509, 542, 543), (649, 650, 540, 505), (567, 568, 538, 501), (647, 651, 541, 507), (493, 530, 536, 497), (495, 526, 537, 499), (565, 569, 539, 503), (661, 662, 530, 493), (652, 656, 527, 489), (654, 657, 534, 491), (659, 663, 526, 495), (672, 487, 531, 674), (670, 481, 524, 675), (512, 514, 532, 551), (519, 517, 557, 556), (516, 518, 555, 554), (547, 519, 556, 552), (546, 516, 554, 553), (518, 547, 552, 555), (517, 546, 553, 557), (551, 532, 518, 516), (480, 525, 563, 558), (486, 535, 562, 560), (535, 484, 559, 562), (525, 482, 561, 563), (482, 486, 560, 561), (484, 480, 558, 559), (499, 537, 569, 565), (497, 536, 568, 567), (497, 567, 572, 570), (496, 499, 565, 566), (536, 496, 566, 568), (537, 498, 564, 569), (572, 573, 583, 582), (564, 498, 571, 573), (498, 497, 570, 571), (567, 564, 573, 572), (575, 574, 576, 577), (570, 572, 576, 574), (573, 571, 575, 577), (587, 586, 580, 578), (579, 578, 580, 581), (586, 588, 581, 580), (588, 589, 579, 581), (589, 587, 578, 579), (582, 583, 585, 584), (573, 577, 585, 583), (576, 572, 582, 584), (577, 576, 584, 585), (593, 590, 587, 589), (592, 593, 589, 588), (635, 634, 595, 597), (590, 591, 586, 587), (570, 574, 591, 590), (574, 575, 592, 591), (575, 571, 593, 592), (571, 570, 590, 593), (639, 638, 601, 600), (636, 635, 597, 596), (637, 636, 596, 594), (634, 637, 594, 595), (601, 599, 603, 605), (638, 640, 599, 601), (640, 641, 598, 599), (641, 639, 600, 598), (602, 604, 608, 606), (599, 598, 602, 603), (598, 600, 604, 602), (600, 601, 605, 604), (609, 607, 611, 613), (604, 605, 609, 608), (605, 603, 607, 609), (603, 602, 606, 607), (613, 611, 615, 617), (607, 606, 610, 611), (606, 608, 612, 610), (608, 609, 613, 612), (643, 642, 620, 618), (611, 610, 614, 615), (610, 612, 616, 614), (612, 613, 617, 616), (621, 619, 623, 625), (642, 644, 621, 620), (644, 645, 619, 621), (645, 643, 618, 619), (623, 622, 626, 627), (619, 618, 622, 623), (618, 620, 624, 622), (620, 621, 625, 624), (626, 628, 632, 630), (622, 624, 628, 626), (624, 625, 629, 628), (625, 623, 627, 629), (630, 632, 633, 631), (628, 629, 633, 632), (629, 627, 631, 633), (627, 626, 630, 631), (586, 591, 637, 634), (591, 592, 636, 637), (592, 588, 635, 636), (588, 586, 634, 635), (594, 596, 639, 641), (595, 594, 641, 640), (597, 595, 640, 638), (596, 597, 638, 639), (615, 614, 643, 645), (617, 615, 645, 644), (616, 617, 644, 642), (614, 616, 642, 643), (503, 539, 651, 647), (501, 538, 650, 649), (502, 501, 649, 646), (500, 503, 647, 648), (538, 500, 648, 650), (539, 502, 646, 651), (485, 531, 657, 654), (483, 524, 656, 652), (481, 485, 654, 655), (524, 481, 655, 656), (531, 487, 653, 657), (683, 682, 679, 678), (491, 534, 663, 659), (489, 527, 662, 661), (490, 489, 661, 658), (488, 491, 659, 660), (527, 488, 660, 662), (534, 490, 658, 663), (507, 541, 669, 664), (505, 540, 668, 666), (540, 504, 665, 668), (541, 506, 667, 669), (506, 505, 666, 667), (504, 507, 664, 665), (480, 670, 675, 525), (486, 672, 674, 535), (484, 673, 670, 480), (535, 674, 673, 484), (482, 671, 672, 486), (525, 675, 671, 482), (681, 680, 678, 679), (677, 676, 680, 681), (710, 708, 690, 691), (687, 683, 678, 680), (685, 687, 680, 676), (684, 686, 677, 681), (653, 487, 686, 684), (483, 652, 687, 685), (652, 489, 683, 687), (487, 483, 685, 686), (489, 490, 682, 683), (490, 653, 684, 682), (689, 691, 715, 713), (711, 709, 689, 688), (708, 711, 688, 690), (709, 710, 691, 689), (677, 686, 693, 694), (685, 676, 695, 692), (676, 677, 694, 695), (686, 685, 692, 693), (694, 693, 698, 697), (692, 695, 699, 696), (695, 694, 697, 699), (693, 692, 696, 698), (697, 698, 702, 701), (696, 699, 703, 700), (699, 697, 701, 703), (698, 696, 700, 702), (719, 716, 706, 705), (718, 717, 707, 704), (717, 719, 705, 707), (716, 718, 704, 706), (705, 706, 710, 709), (704, 707, 711, 708), (707, 705, 709, 711), (706, 704, 708, 710), (715, 714, 712, 713), (688, 689, 713, 712), (691, 690, 714, 715), (690, 688, 712, 714), (702, 700, 718, 716), (703, 701, 719, 717), (700, 703, 717, 718), (701, 702, 716, 719), (915, 764, 723, 911), (911, 723, 727, 912), (914, 771, 725, 913), (913, 725, 721, 910), (799, 798, 753, 755), (922, 924, 921, 919), (903, 898, 734, 766), (897, 893, 730, 774), (896, 895, 728, 767), (895, 894, 731, 728), (732, 735, 739, 736), (902, 900, 732, 770), (900, 899, 735, 732), (898, 901, 733, 734), (809, 804, 742, 779), (734, 733, 737, 738), (766, 734, 738, 777), (770, 732, 736, 776), (891, 886, 746, 781), (808, 806, 740, 778), (806, 805, 743, 740), (804, 807, 741, 742), (905, 904, 751, 748), (890, 888, 744, 780), (888, 887, 747, 744), (886, 889, 745, 746), (783, 782, 748, 751), (907, 906, 749, 750), (909, 907, 750, 783), (908, 905, 748, 782), (768, 791, 756, 786), (801, 800, 754, 752), (803, 801, 752, 784), (802, 799, 755, 785), (796, 797, 761, 763), (773, 790, 757, 759), (760, 762, 789, 788), (769, 773, 759, 787), (788, 789, 763, 761), (794, 795, 762, 760), (792, 796, 763, 789), (793, 794, 760, 788), (784, 752, 791, 768), (755, 753, 790, 773), (795, 792, 789, 762), (772, 769, 787, 758), (785, 755, 773, 769), (754, 785, 769, 772), (753, 784, 768, 790), (797, 793, 788, 761), (800, 802, 785, 754), (798, 803, 784, 753), (790, 768, 786, 757), (906, 908, 782, 749), (904, 909, 783, 751), (750, 749, 782, 783), (889, 890, 780, 745), (807, 808, 778, 741), (887, 891, 781, 747), (733, 770, 776, 737), (735, 766, 777, 739), (805, 809, 779, 743), (901, 902, 770, 733), (892, 896, 767, 729), (894, 897, 774, 731), (899, 903, 766, 735), (912, 727, 771, 914), (910, 721, 764, 915), (752, 754, 772, 791), (759, 757, 797, 796), (756, 758, 795, 794), (787, 759, 796, 792), (786, 756, 794, 793), (758, 787, 792, 795), (757, 786, 793, 797), (791, 772, 758, 756), (720, 765, 803, 798), (726, 775, 802, 800), (775, 724, 799, 802), (765, 722, 801, 803), (722, 726, 800, 801), (724, 720, 798, 799), (739, 777, 809, 805), (737, 776, 808, 807), (737, 807, 812, 810), (736, 739, 805, 806), (776, 736, 806, 808), (777, 738, 804, 809), (812, 813, 823, 822), (804, 738, 811, 813), (738, 737, 810, 811), (807, 804, 813, 812), (815, 814, 816, 817), (810, 812, 816, 814), (813, 811, 815, 817), (827, 826, 820, 818), (819, 818, 820, 821), (826, 828, 821, 820), (828, 829, 819, 821), (829, 827, 818, 819), (822, 823, 825, 824), (813, 817, 825, 823), (816, 812, 822, 824), (817, 816, 824, 825), (833, 830, 827, 829), (832, 833, 829, 828), (875, 874, 835, 837), (830, 831, 826, 827), (810, 814, 831, 830), (814, 815, 832, 831), (815, 811, 833, 832), (811, 810, 830, 833), (879, 878, 841, 840), (876, 875, 837, 836), (877, 876, 836, 834), (874, 877, 834, 835), (841, 839, 843, 845), (878, 880, 839, 841), (880, 881, 838, 839), (881, 879, 840, 838), (842, 844, 848, 846), (839, 838, 842, 843), (838, 840, 844, 842), (840, 841, 845, 844), (849, 847, 851, 853), (844, 845, 849, 848), (845, 843, 847, 849), (843, 842, 846, 847), (853, 851, 855, 857), (847, 846, 850, 851), (846, 848, 852, 850), (848, 849, 853, 852), (883, 882, 860, 858), (851, 850, 854, 855), (850, 852, 856, 854), (852, 853, 857, 856), (861, 859, 863, 865), (882, 884, 861, 860), (884, 885, 859, 861), (885, 883, 858, 859), (863, 862, 866, 867), (859, 858, 862, 863), (858, 860, 864, 862), (860, 861, 865, 864), (866, 868, 872, 870), (862, 864, 868, 866), (864, 865, 869, 868), (865, 863, 867, 869), (870, 872, 873, 871), (868, 869, 873, 872), (869, 867, 871, 873), (867, 866, 870, 871), (826, 831, 877, 874), (831, 832, 876, 877), (832, 828, 875, 876), (828, 826, 874, 875), (834, 836, 879, 881), (835, 834, 881, 880), (837, 835, 880, 878), (836, 837, 878, 879), (855, 854, 883, 885), (857, 855, 885, 884), (856, 857, 884, 882), (854, 856, 882, 883), (743, 779, 891, 887), (741, 778, 890, 889), (742, 741, 889, 886), (740, 743, 887, 888), (778, 740, 888, 890), (779, 742, 886, 891), (725, 771, 897, 894), (723, 764, 896, 892), (721, 725, 894, 895), (764, 721, 895, 896), (771, 727, 893, 897), (923, 922, 919, 918), (731, 774, 903, 899), (729, 767, 902, 901), (730, 729, 901, 898), (728, 731, 899, 900), (767, 728, 900, 902), (774, 730, 898, 903), (747, 781, 909, 904), (745, 780, 908, 906), (780, 744, 905, 908), (781, 746, 907, 909), (746, 745, 906, 907), (744, 747, 904, 905), (720, 910, 915, 765), (726, 912, 914, 775), (724, 913, 910, 720), (775, 914, 913, 724), (722, 911, 912, 726), (765, 915, 911, 722), (921, 920, 918, 919), (917, 916, 920, 921), (950, 948, 930, 931), (927, 923, 918, 920), (925, 927, 920, 916), (924, 926, 917, 921), (893, 727, 926, 924), (723, 892, 927, 925), (892, 729, 923, 927), (727, 723, 925, 926), (729, 730, 922, 923), (730, 893, 924, 922), (929, 931, 955, 953), (951, 949, 929, 928), (948, 951, 928, 930), (949, 950, 931, 929), (917, 926, 933, 934), (925, 916, 935, 932), (916, 917, 934, 935), (926, 925, 932, 933), (934, 933, 938, 937), (932, 935, 939, 936), (935, 934, 937, 939), (933, 932, 936, 938), (937, 938, 942, 941), (936, 939, 943, 940), (939, 937, 941, 943), (938, 936, 940, 942), (959, 956, 946, 945), (958, 957, 947, 944), (957, 959, 945, 947), (956, 958, 944, 946), (945, 946, 950, 949), (944, 947, 951, 948), (947, 945, 949, 951), (946, 944, 948, 950), (955, 954, 952, 953), (928, 929, 953, 952), (931, 930, 954, 955), (930, 928, 952, 954), (942, 940, 958, 956), (943, 941, 959, 957), (940, 943, 957, 958), (941, 942, 956, 959), (1155, 1004, 963, 1151), (1151, 963, 967, 1152), (1154, 1011, 965, 1153), (1153, 965, 961, 1150), (1039, 1038, 993, 995), (1162, 1164, 1161, 1159), (1143, 1138, 974, 1006), (1137, 1133, 970, 1014), (1136, 1135, 968, 1007), (1135, 1134, 971, 968), (972, 975, 979, 976), (1142, 1140, 972, 1010), (1140, 1139, 975, 972), (1138, 1141, 973, 974), (1049, 1044, 982, 1019), (974, 973, 977, 978), (1006, 974, 978, 1017), (1010, 972, 976, 1016), (1131, 1126, 986, 1021), (1048, 1046, 980, 1018), (1046, 1045, 983, 980), (1044, 1047, 981, 982), (1145, 1144, 991, 988), (1130, 1128, 984, 1020), (1128, 1127, 987, 984), (1126, 1129, 985, 986), (1023, 1022, 988, 991), (1147, 1146, 989, 990), (1149, 1147, 990, 1023), (1148, 1145, 988, 1022), (1008, 1031, 996, 1026), (1041, 1040, 994, 992), (1043, 1041, 992, 1024), (1042, 1039, 995, 1025), (1036, 1037, 1001, 1003), (1013, 1030, 997, 999), (1000, 1002, 1029, 1028), (1009, 1013, 999, 1027), (1028, 1029, 1003, 1001), (1034, 1035, 1002, 1000), (1032, 1036, 1003, 1029), (1033, 1034, 1000, 1028), (1024, 992, 1031, 1008), (995, 993, 1030, 1013), (1035, 1032, 1029, 1002), (1012, 1009, 1027, 998), (1025, 995, 1013, 1009), (994, 1025, 1009, 1012), (993, 1024, 1008, 1030), (1037, 1033, 1028, 1001), (1040, 1042, 1025, 994), (1038, 1043, 1024, 993), (1030, 1008, 1026, 997), (1146, 1148, 1022, 989), (1144, 1149, 1023, 991), (990, 989, 1022, 1023), (1129, 1130, 1020, 985), (1047, 1048, 1018, 981), (1127, 1131, 1021, 987), (973, 1010, 1016, 977), (975, 1006, 1017, 979), (1045, 1049, 1019, 983), (1141, 1142, 1010, 973), (1132, 1136, 1007, 969), (1134, 1137, 1014, 971), (1139, 1143, 1006, 975), (1152, 967, 1011, 1154), (1150, 961, 1004, 1155), (992, 994, 1012, 1031), (999, 997, 1037, 1036), (996, 998, 1035, 1034), (1027, 999, 1036, 1032), (1026, 996, 1034, 1033), (998, 1027, 1032, 1035), (997, 1026, 1033, 1037), (1031, 1012, 998, 996), (960, 1005, 1043, 1038), (966, 1015, 1042, 1040), (1015, 964, 1039, 1042), (1005, 962, 1041, 1043), (962, 966, 1040, 1041), (964, 960, 1038, 1039), (979, 1017, 1049, 1045), (977, 1016, 1048, 1047), (977, 1047, 1052, 1050), (976, 979, 1045, 1046), (1016, 976, 1046, 1048), (1017, 978, 1044, 1049), (1052, 1053, 1063, 1062), (1044, 978, 1051, 1053), (978, 977, 1050, 1051), (1047, 1044, 1053, 1052), (1055, 1054, 1056, 1057), (1050, 1052, 1056, 1054), (1053, 1051, 1055, 1057), (1067, 1066, 1060, 1058), (1059, 1058, 1060, 1061), (1066, 1068, 1061, 1060), (1068, 1069, 1059, 1061), (1069, 1067, 1058, 1059), (1062, 1063, 1065, 1064), (1053, 1057, 1065, 1063), (1056, 1052, 1062, 1064), (1057, 1056, 1064, 1065), (1073, 1070, 1067, 1069), (1072, 1073, 1069, 1068), (1115, 1114, 1075, 1077), (1070, 1071, 1066, 1067), (1050, 1054, 1071, 1070), (1054, 1055, 1072, 1071), (1055, 1051, 1073, 1072), (1051, 1050, 1070, 1073), (1119, 1118, 1081, 1080), (1116, 1115, 1077, 1076), (1117, 1116, 1076, 1074), (1114, 1117, 1074, 1075), (1081, 1079, 1083, 1085), (1118, 1120, 1079, 1081), (1120, 1121, 1078, 1079), (1121, 1119, 1080, 1078), (1082, 1084, 1088, 1086), (1079, 1078, 1082, 1083), (1078, 1080, 1084, 1082), (1080, 1081, 1085, 1084), (1089, 1087, 1091, 1093), (1084, 1085, 1089, 1088), (1085, 1083, 1087, 1089), (1083, 1082, 1086, 1087), (1093, 1091, 1095, 1097), (1087, 1086, 1090, 1091), (1086, 1088, 1092, 1090), (1088, 1089, 1093, 1092), (1123, 1122, 1100, 1098), (1091, 1090, 1094, 1095), (1090, 1092, 1096, 1094), (1092, 1093, 1097, 1096), (1101, 1099, 1103, 1105), (1122, 1124, 1101, 1100), (1124, 1125, 1099, 1101), (1125, 1123, 1098, 1099), (1103, 1102, 1106, 1107), (1099, 1098, 1102, 1103), (1098, 1100, 1104, 1102), (1100, 1101, 1105, 1104), (1106, 1108, 1112, 1110), (1102, 1104, 1108, 1106), (1104, 1105, 1109, 1108), (1105, 1103, 1107, 1109), (1110, 1112, 1113, 1111), (1108, 1109, 1113, 1112), (1109, 1107, 1111, 1113), (1107, 1106, 1110, 1111), (1066, 1071, 1117, 1114), (1071, 1072, 1116, 1117), (1072, 1068, 1115, 1116), (1068, 1066, 1114, 1115), (1074, 1076, 1119, 1121), (1075, 1074, 1121, 1120), (1077, 1075, 1120, 1118), (1076, 1077, 1118, 1119), (1095, 1094, 1123, 1125), (1097, 1095, 1125, 1124), (1096, 1097, 1124, 1122), (1094, 1096, 1122, 1123), (983, 1019, 1131, 1127), (981, 1018, 1130, 1129), (982, 981, 1129, 1126), (980, 983, 1127, 1128), (1018, 980, 1128, 1130), (1019, 982, 1126, 1131), (965, 1011, 1137, 1134), (963, 1004, 1136, 1132), (961, 965, 1134, 1135), (1004, 961, 1135, 1136), (1011, 967, 1133, 1137), (1163, 1162, 1159, 1158), (971, 1014, 1143, 1139), (969, 1007, 1142, 1141), (970, 969, 1141, 1138), (968, 971, 1139, 1140), (1007, 968, 1140, 1142), (1014, 970, 1138, 1143), (987, 1021, 1149, 1144), (985, 1020, 1148, 1146), (1020, 984, 1145, 1148), (1021, 986, 1147, 1149), (986, 985, 1146, 1147), (984, 987, 1144, 1145), (960, 1150, 1155, 1005), (966, 1152, 1154, 1015), (964, 1153, 1150, 960), (1015, 1154, 1153, 964), (962, 1151, 1152, 966), (1005, 1155, 1151, 962), (1161, 1160, 1158, 1159), (1157, 1156, 1160, 1161), (1190, 1188, 1170, 1171), (1167, 1163, 1158, 1160), (1165, 1167, 1160, 1156), (1164, 1166, 1157, 1161), (1133, 967, 1166, 1164), (963, 1132, 1167, 1165), (1132, 969, 1163, 1167), (967, 963, 1165, 1166), (969, 970, 1162, 1163), (970, 1133, 1164, 1162), (1169, 1171, 1195, 1193), (1191, 1189, 1169, 1168), (1188, 1191, 1168, 1170), (1189, 1190, 1171, 1169), (1157, 1166, 1173, 1174), (1165, 1156, 1175, 1172), (1156, 1157, 1174, 1175), (1166, 1165, 1172, 1173), (1174, 1173, 1178, 1177), (1172, 1175, 1179, 1176), (1175, 1174, 1177, 1179), (1173, 1172, 1176, 1178), (1177, 1178, 1182, 1181), (1176, 1179, 1183, 1180), (1179, 1177, 1181, 1183), (1178, 1176, 1180, 1182), (1199, 1196, 1186, 1185), (1198, 1197, 1187, 1184), (1197, 1199, 1185, 1187), (1196, 1198, 1184, 1186), (1185, 1186, 1190, 1189), (1184, 1187, 1191, 1188), (1187, 1185, 1189, 1191), (1186, 1184, 1188, 1190), (1195, 1194, 1192, 1193), (1168, 1169, 1193, 1192), (1171, 1170, 1194, 1195), (1170, 1168, 1192, 1194), (1182, 1180, 1198, 1196), (1183, 1181, 1199, 1197), (1180, 1183, 1197, 1198), (1181, 1182, 1196, 1199), (1213, 1216, 1247, 1246), (1208, 1209, 1234, 1235), (1207, 1205, 1243, 1240), (1201, 1200, 1236, 1237), (1220, 1218, 1254, 1252), (1222, 1214, 1251, 1248), (1207, 1206, 1230, 1226), (1206, 1204, 1231, 1230), (1205, 1207, 1226, 1227), (1204, 1205, 1227, 1231), (1200, 1201, 1224, 1229), (1211, 1210, 1231, 1227), (1210, 1200, 1229, 1231), (1201, 1211, 1227, 1224), (1203, 1202, 1228, 1225), (1202, 1209, 1230, 1228), (1208, 1203, 1225, 1226), (1209, 1208, 1226, 1230), (1212, 1217, 1228, 1229), (1213, 1212, 1229, 1224), (1216, 1213, 1224, 1225), (1217, 1216, 1225, 1228), (1222, 1223, 1225, 1224), (1223, 1219, 1226, 1225), (1219, 1214, 1227, 1226), (1214, 1222, 1224, 1227), (1220, 1221, 1229, 1228), (1218, 1220, 1228, 1230), (1215, 1218, 1230, 1231), (1221, 1215, 1231, 1229), (1209, 1202, 1233, 1234), (1203, 1208, 1235, 1232), (1202, 1203, 1232, 1233), (1211, 1201, 1237, 1238), (1210, 1211, 1238, 1239), (1200, 1210, 1239, 1236), (1206, 1207, 1240, 1241), (1205, 1204, 1242, 1243), (1204, 1206, 1241, 1242), (1217, 1212, 1245, 1244), (1216, 1217, 1244, 1247), (1212, 1213, 1246, 1245), (1219, 1223, 1249, 1250), (1214, 1219, 1250, 1251), (1223, 1222, 1248, 1249), (1218, 1215, 1255, 1254), (1221, 1220, 1252, 1253), (1215, 1221, 1253, 1255), (1451, 1300, 1259, 1447), (1447, 1259, 1263, 1448), (1450, 1307, 1261, 1449), (1449, 1261, 1257, 1446), (1335, 1334, 1289, 1291), (1458, 1460, 1457, 1455), (1439, 1434, 1270, 1302), (1433, 1429, 1266, 1310), (1432, 1431, 1264, 1303), (1431, 1430, 1267, 1264), (1268, 1271, 1275, 1272), (1438, 1436, 1268, 1306), (1436, 1435, 1271, 1268), (1434, 1437, 1269, 1270), (1345, 1340, 1278, 1315), (1270, 1269, 1273, 1274), (1302, 1270, 1274, 1313), (1306, 1268, 1272, 1312), (1427, 1422, 1282, 1317), (1344, 1342, 1276, 1314), (1342, 1341, 1279, 1276), (1340, 1343, 1277, 1278), (1441, 1440, 1287, 1284), (1426, 1424, 1280, 1316), (1424, 1423, 1283, 1280), (1422, 1425, 1281, 1282), (1319, 1318, 1284, 1287), (1443, 1442, 1285, 1286), (1445, 1443, 1286, 1319), (1444, 1441, 1284, 1318), (1304, 1327, 1292, 1322), (1337, 1336, 1290, 1288), (1339, 1337, 1288, 1320), (1338, 1335, 1291, 1321), (1332, 1333, 1297, 1299), (1309, 1326, 1293, 1295), (1296, 1298, 1325, 1324), (1305, 1309, 1295, 1323), (1324, 1325, 1299, 1297), (1330, 1331, 1298, 1296), (1328, 1332, 1299, 1325), (1329, 1330, 1296, 1324), (1320, 1288, 1327, 1304), (1291, 1289, 1326, 1309), (1331, 1328, 1325, 1298), (1308, 1305, 1323, 1294), (1321, 1291, 1309, 1305), (1290, 1321, 1305, 1308), (1289, 1320, 1304, 1326), (1333, 1329, 1324, 1297), (1336, 1338, 1321, 1290), (1334, 1339, 1320, 1289), (1326, 1304, 1322, 1293), (1442, 1444, 1318, 1285), (1440, 1445, 1319, 1287), (1286, 1285, 1318, 1319), (1425, 1426, 1316, 1281), (1343, 1344, 1314, 1277), (1423, 1427, 1317, 1283), (1269, 1306, 1312, 1273), (1271, 1302, 1313, 1275), (1341, 1345, 1315, 1279), (1437, 1438, 1306, 1269), (1428, 1432, 1303, 1265), (1430, 1433, 1310, 1267), (1435, 1439, 1302, 1271), (1448, 1263, 1307, 1450), (1446, 1257, 1300, 1451), (1288, 1290, 1308, 1327), (1295, 1293, 1333, 1332), (1292, 1294, 1331, 1330), (1323, 1295, 1332, 1328), (1322, 1292, 1330, 1329), (1294, 1323, 1328, 1331), (1293, 1322, 1329, 1333), (1327, 1308, 1294, 1292), (1256, 1301, 1339, 1334), (1262, 1311, 1338, 1336), (1311, 1260, 1335, 1338), (1301, 1258, 1337, 1339), (1258, 1262, 1336, 1337), (1260, 1256, 1334, 1335), (1275, 1313, 1345, 1341), (1273, 1312, 1344, 1343), (1273, 1343, 1348, 1346), (1272, 1275, 1341, 1342), (1312, 1272, 1342, 1344), (1313, 1274, 1340, 1345), (1348, 1349, 1359, 1358), (1340, 1274, 1347, 1349), (1274, 1273, 1346, 1347), (1343, 1340, 1349, 1348), (1351, 1350, 1352, 1353), (1346, 1348, 1352, 1350), (1349, 1347, 1351, 1353), (1363, 1362, 1356, 1354), (1355, 1354, 1356, 1357), (1362, 1364, 1357, 1356), (1364, 1365, 1355, 1357), (1365, 1363, 1354, 1355), (1358, 1359, 1361, 1360), (1349, 1353, 1361, 1359), (1352, 1348, 1358, 1360), (1353, 1352, 1360, 1361), (1369, 1366, 1363, 1365), (1368, 1369, 1365, 1364), (1411, 1410, 1371, 1373), (1366, 1367, 1362, 1363), (1346, 1350, 1367, 1366), (1350, 1351, 1368, 1367), (1351, 1347, 1369, 1368), (1347, 1346, 1366, 1369), (1415, 1414, 1377, 1376), (1412, 1411, 1373, 1372), (1413, 1412, 1372, 1370), (1410, 1413, 1370, 1371), (1377, 1375, 1379, 1381), (1414, 1416, 1375, 1377), (1416, 1417, 1374, 1375), (1417, 1415, 1376, 1374), (1378, 1380, 1384, 1382), (1375, 1374, 1378, 1379), (1374, 1376, 1380, 1378), (1376, 1377, 1381, 1380), (1385, 1383, 1387, 1389), (1380, 1381, 1385, 1384), (1381, 1379, 1383, 1385), (1379, 1378, 1382, 1383), (1389, 1387, 1391, 1393), (1383, 1382, 1386, 1387), (1382, 1384, 1388, 1386), (1384, 1385, 1389, 1388), (1419, 1418, 1396, 1394), (1387, 1386, 1390, 1391), (1386, 1388, 1392, 1390), (1388, 1389, 1393, 1392), (1397, 1395, 1399, 1401), (1418, 1420, 1397, 1396), (1420, 1421, 1395, 1397), (1421, 1419, 1394, 1395), (1399, 1398, 1402, 1403), (1395, 1394, 1398, 1399), (1394, 1396, 1400, 1398), (1396, 1397, 1401, 1400), (1402, 1404, 1408, 1406), (1398, 1400, 1404, 1402), (1400, 1401, 1405, 1404), (1401, 1399, 1403, 1405), (1406, 1408, 1409, 1407), (1404, 1405, 1409, 1408), (1405, 1403, 1407, 1409), (1403, 1402, 1406, 1407), (1362, 1367, 1413, 1410), (1367, 1368, 1412, 1413), (1368, 1364, 1411, 1412), (1364, 1362, 1410, 1411), (1370, 1372, 1415, 1417), (1371, 1370, 1417, 1416), (1373, 1371, 1416, 1414), (1372, 1373, 1414, 1415), (1391, 1390, 1419, 1421), (1393, 1391, 1421, 1420), (1392, 1393, 1420, 1418), (1390, 1392, 1418, 1419), (1279, 1315, 1427, 1423), (1277, 1314, 1426, 1425), (1278, 1277, 1425, 1422), (1276, 1279, 1423, 1424), (1314, 1276, 1424, 1426), (1315, 1278, 1422, 1427), (1261, 1307, 1433, 1430), (1259, 1300, 1432, 1428), (1257, 1261, 1430, 1431), (1300, 1257, 1431, 1432), (1307, 1263, 1429, 1433), (1459, 1458, 1455, 1454), (1267, 1310, 1439, 1435), (1265, 1303, 1438, 1437), (1266, 1265, 1437, 1434), (1264, 1267, 1435, 1436), (1303, 1264, 1436, 1438), (1310, 1266, 1434, 1439), (1283, 1317, 1445, 1440), (1281, 1316, 1444, 1442), (1316, 1280, 1441, 1444), (1317, 1282, 1443, 1445), (1282, 1281, 1442, 1443), (1280, 1283, 1440, 1441), (1256, 1446, 1451, 1301), (1262, 1448, 1450, 1311), (1260, 1449, 1446, 1256), (1311, 1450, 1449, 1260), (1258, 1447, 1448, 1262), (1301, 1451, 1447, 1258), (1457, 1456, 1454, 1455), (1453, 1452, 1456, 1457), (1486, 1484, 1466, 1467), (1463, 1459, 1454, 1456), (1461, 1463, 1456, 1452), (1460, 1462, 1453, 1457), (1429, 1263, 1462, 1460), (1259, 1428, 1463, 1461), (1428, 1265, 1459, 1463), (1263, 1259, 1461, 1462), (1265, 1266, 1458, 1459), (1266, 1429, 1460, 1458), (1465, 1467, 1491, 1489), (1487, 1485, 1465, 1464), (1484, 1487, 1464, 1466), (1485, 1486, 1467, 1465), (1453, 1462, 1469, 1470), (1461, 1452, 1471, 1468), (1452, 1453, 1470, 1471), (1462, 1461, 1468, 1469), (1470, 1469, 1474, 1473), (1468, 1471, 1475, 1472), (1471, 1470, 1473, 1475), (1469, 1468, 1472, 1474), (1473, 1474, 1478, 1477), (1472, 1475, 1479, 1476), (1475, 1473, 1477, 1479), (1474, 1472, 1476, 1478), (1495, 1492, 1482, 1481), (1494, 1493, 1483, 1480), (1493, 1495, 1481, 1483), (1492, 1494, 1480, 1482), (1481, 1482, 1486, 1485), (1480, 1483, 1487, 1484), (1483, 1481, 1485, 1487), (1482, 1480, 1484, 1486), (1491, 1490, 1488, 1489), (1464, 1465, 1489, 1488), (1467, 1466, 1490, 1491), (1466, 1464, 1488, 1490), (1478, 1476, 1494, 1492), (1479, 1477, 1495, 1493), (1476, 1479, 1493, 1494), (1477, 1478, 1492, 1495), (1497, 1496, 1499, 1498), (1503, 1502, 1501, 1500), (1505, 1504, 1507, 1506), (1509, 1510, 1511, 1508), (1514, 1513, 1512, 1515), (1516, 1518, 1519, 1517)])
me_cube_006.polygons.foreach_set('material_index', [0, 0, 0, 0, 0, 0, 0, 0, 0, 0, 0, 0, 0, 0, 0, 0, 0, 0, 0, 0, 0, 0, 0, 0, 0, 0, 0, 0, 0, 0, 0, 0, 0, 0, 0, 0, 0, 0, 0, 0, 0, 0, 0, 0, 0, 0, 0, 0, 0, 0, 0, 0, 0, 0, 0, 0, 0, 0, 0, 0, 0, 0, 0, 0, 0, 0, 0, 0, 0, 0, 0, 0, 0, 0, 0, 0, 0, 0, 0, 0, 0, 0, 0, 0, 0, 0, 0, 0, 0, 0, 0, 0, 0, 0, 0, 0, 0, 0, 0, 0, 0, 0, 0, 0, 0, 0, 0, 0, 0, 0, 0, 0, 0, 0, 0, 0, 0, 0, 0, 0, 0, 0, 0, 0, 0, 0, 0, 0, 0, 0, 0, 0, 0, 0, 0, 0, 0, 0, 0, 0, 0, 0, 0, 0, 0, 0, 0, 0, 0, 0, 0, 0, 0, 0, 0, 0, 0, 0, 0, 0, 0, 0, 0, 0, 0, 0, 0, 0, 0, 0, 0, 0, 0, 0, 0, 0, 0, 0, 0, 0, 0, 0, 0, 0, 0, 0, 0, 0, 0, 0, 0, 0, 0, 0, 0, 0, 0, 0, 0, 0, 0, 0, 0, 0, 0, 0, 0, 0, 0, 0, 0, 0, 0, 0, 0, 0, 0, 0, 0, 0, 0, 0, 0, 0, 0, 0, 0, 0, 0, 0, 0, 0, 0, 0, 0, 0, 0, 0, 0, 0, 0, 0, 0, 0, 0, 0, 0, 0, 0, 0, 0, 0, 0, 0, 0, 0, 0, 0, 0, 0, 0, 0, 0, 0, 0, 0, 0, 0, 0, 0, 0, 0, 0, 0, 0, 0, 0, 0, 0, 0, 0, 0, 0, 0, 0, 0, 0, 0, 0, 0, 0, 0, 0, 0, 0, 0, 0, 0, 0, 0, 0, 0, 0, 0, 0, 0, 0, 0, 0, 0, 0, 0, 0, 0, 0, 0, 0, 0, 0, 0, 0, 0, 0, 0, 0, 0, 0, 0, 0, 0, 0, 0, 0, 0, 0, 0, 0, 0, 0, 0, 0, 0, 0, 0, 0, 0, 0, 0, 0, 0, 0, 0, 0, 0, 0, 0, 0, 0, 0, 0, 0, 0, 0, 0, 0, 0, 0, 0, 0, 0, 0, 0, 0, 0, 0, 0, 0, 0, 0, 0, 0, 0, 0, 0, 0, 0, 0, 0, 0, 0, 0, 0, 0, 0, 0, 0, 0, 0, 0, 0, 0, 0, 0, 0, 0, 0, 0, 0, 0, 0, 0, 0, 0, 0, 0, 0, 0, 0, 0, 0, 0, 0, 0, 0, 0, 0, 0, 0, 0, 0, 0, 0, 0, 0, 0, 0, 0, 0, 0, 0, 0, 0, 0, 0, 0, 0, 0, 0, 0, 0, 0, 0, 0, 0, 0, 0, 0, 0, 0, 0, 0, 0, 0, 0, 0, 0, 0, 0, 0, 0, 0, 0, 0, 0, 0, 0, 0, 0, 0, 0, 0, 0, 0, 0, 0, 0, 0, 0, 0, 0, 0, 0, 0, 0, 0, 0, 0, 0, 0, 0, 0, 0, 0, 0, 0, 0, 0, 0, 0, 0, 0, 0, 0, 0, 0, 0, 0, 0, 0, 0, 0, 0, 0, 0, 0, 0, 0, 0, 0, 0, 0, 0, 0, 0, 0, 0, 0, 0, 0, 0, 0, 0, 0, 0, 0, 0, 0, 0, 0, 0, 0, 0, 0, 0, 0, 0, 0, 0, 0, 0, 0, 0, 0, 0, 0, 0, 0, 0, 0, 0, 0, 0, 0, 0, 0, 0, 0, 0, 0, 0, 0, 0, 0, 0, 0, 0, 0, 0, 0, 0, 0, 0, 0, 0, 0, 0, 0, 0, 0, 0, 0, 0, 0, 0, 0, 0, 0, 0, 0, 0, 0, 0, 0, 0, 0, 0, 0, 0, 0, 0, 0, 0, 0, 0, 0, 0, 0, 0, 0, 0, 0, 0, 0, 0, 0, 0, 0, 0, 0, 0, 0, 0, 0, 0, 0, 0, 0, 0, 0, 0, 0, 0, 0, 0, 0, 0, 0, 0, 0, 0, 0, 0, 0, 0, 0, 0, 0, 0, 0, 0, 0, 0, 0, 0, 0, 0, 0, 0, 0, 0, 0, 0, 0, 0, 0, 0, 0, 0, 0, 0, 0, 0, 0, 0, 0, 0, 0, 0, 0, 0, 0, 0, 0, 0, 0, 0, 0, 0, 0, 0, 0, 0, 0, 0, 0, 0, 0, 0, 0, 0, 0, 0, 0, 0, 0, 0, 0, 0, 0, 0, 0, 0, 0, 0, 0, 0, 0, 0, 0, 0, 0, 0, 0, 0, 0, 0, 0, 0, 0, 0, 0, 0, 0, 0, 0, 0, 0, 0, 0, 0, 0, 0, 0, 0, 0, 0, 0, 0, 0, 0, 0, 0, 0, 0, 0, 0, 0, 0, 0, 0, 0, 0, 0, 0, 0, 0, 0, 0, 0, 0, 0, 0, 0, 0, 0, 0, 0, 0, 0, 0, 0, 0, 0, 0, 0, 0, 0, 0, 0, 0, 0, 0, 0, 0, 0, 0, 0, 0, 0, 0, 0, 0, 0, 0, 0, 0, 0, 0, 0, 0, 0, 0, 0, 0, 0, 0, 0, 0, 0, 0, 0, 0, 0, 0, 0, 0, 0, 0, 0, 0, 0, 0, 0, 0, 0, 0, 0, 0, 0, 0, 0, 0, 0, 0, 0, 0, 0, 0, 0, 0, 0, 0, 0, 0, 0, 0, 0, 0, 0, 0, 0, 0, 0, 0, 0, 0, 0, 0, 0, 0, 0, 0, 0, 0, 0, 0, 0, 0, 0, 0, 0, 0, 0, 0, 0, 0, 0, 0, 0, 0, 0, 0, 0, 0, 0, 0, 0, 0, 0, 0, 0, 0, 0, 0, 0, 0, 0, 0, 0, 0, 0, 0, 0, 0, 0, 0, 0, 0, 0, 0, 0, 0, 0, 0, 0, 0, 0, 0, 0, 0, 0, 0, 0, 0, 0, 0, 0, 0, 0, 0, 0, 0, 0, 0, 0, 0, 0, 0, 0, 0, 0, 0, 0, 0, 0, 0, 0, 0, 0, 0, 0, 0, 0, 0, 0, 0, 0, 0, 0, 0, 0, 0, 0, 0, 0, 0, 0, 0, 0, 0, 0, 0, 0, 0, 0, 0, 0, 0, 0, 0, 0, 0, 0, 0, 0, 0, 0, 0, 0, 0, 0, 0, 0, 0, 0, 0, 0, 0, 0, 0, 0, 0, 0, 0, 0, 0, 0, 0, 0, 0, 0, 0, 0, 0, 0, 0, 0, 0, 0, 0, 0, 0, 0, 0, 0, 0, 0, 0, 0, 0, 0, 0, 0, 0, 0, 0, 0, 0, 0, 0, 0, 0, 0, 0, 0, 0, 0, 0, 0, 0, 0, 0, 0, 0, 0, 0, 0, 0, 0, 0, 0, 0, 0, 0, 0, 0, 0, 0, 0, 0, 0, 0, 0, 0, 0, 0, 0, 0, 0, 0, 0, 0, 0, 0, 0, 0, 0, 0, 0, 0, 0, 0, 0, 0, 0, 0, 0, 0, 0, 0, 0, 0, 0, 0, 0, 0, 0, 0, 0, 0, 0, 0, 0, 0, 0, 0, 0, 0, 0, 0, 0, 0, 0, 0, 0, 0, 0, 0, 0, 0, 0, 0, 0, 0, 0, 0, 0, 0, 0, 0, 0, 0, 0, 0, 0, 0, 0, 0, 0, 0, 0, 0, 0, 0, 0, 0, 0, 0, 0, 0, 0, 0, 0, 0, 0, 0, 0, 0, 0, 0, 0, 0, 0, 0, 0, 0, 0, 0, 0, 0, 0, 0, 0, 0, 0, 0, 0, 0, 0, 0, 0, 0, 0, 0, 0, 0, 0, 0, 0, 0, 0, 0, 0, 0, 0, 0, 0, 0, 0, 0, 0, 0, 0, 0, 0, 0, 0, 0, 0, 0, 0, 0, 0, 0, 0, 0, 0, 0, 0, 0, 0, 0, 0, 0, 0, 0, 0, 0, 0, 0, 0, 0, 0, 0, 0, 0, 0, 0, 0, 0, 0, 0, 0, 0, 0, 0, 0, 0, 0, 0, 0, 0, 0, 0, 0, 0, 0, 0, 0, 0, 0, 0, 0, 0, 0, 0, 0, 0, 0, 0, 0, 0, 0, 0, 0, 0, 0, 0, 0, 0, 0, 0, 0, 0, 0, 0, 0, 0, 0, 0, 0, 0, 0, 0, 0, 0, 0, 0, 0, 0, 0, 0, 0, 0, 0, 0, 0, 0, 0, 0, 0, 0, 0, 0, 0, 0, 0, 0, 0, 0, 0, 0, 0, 0, 0, 0, 0, 0, 0, 0, 0, 0, 0, 0, 0, 0, 0, 0, 0, 0, 0, 0, 0, 0, 0, 0, 0, 0, 0, 0, 0, 0, 0, 0, 0, 0, 0, 0, 0, 0, 0, 0, 0, 0, 0, 0, 0, 0, 0, 0, 0, 0, 0, 0, 0, 0, 0, 0, 0, 0, 0, 0, 0, 0, 0, 0, 0, 0, 0, 0, 0, 0, 0, 0, 0, 0, 0, 0, 0, 0, 0, 0, 0, 0, 0, 0, 0, 0, 0, 0, 0, 0, 0, 0, 0, 0, 0, 0, 0, 0, 0, 0, 0, 0, 0, 0, 0, 0, 0, 0, 0, 0, 0, 0, 0, 0, 1, 1, 1, 1, 1, 1])
me_cube_006.materials.append(mat_border___alphabet)
me_cube_006.materials.append(mat_bg)
me_cube_006.use_remesh_preserve_volume = False
me_cube_006.use_remesh_preserve_attributes = False
me_cube_006.use_mirror_vertex_groups = False
me_cube_006.update()

# ---- objects
ob_cube_006 = bpy.data.objects.new('Cube.006', me_cube_006)
ob_lamp = bpy.data.objects.new('Lamp', light_lamp)

# ---- transforms, parenting, visibility, modifiers, constraints
ob_cube_006.location = (0.2924, 0.4253, -1.868)
ob_cube_006.rotation_euler = (1.571, 1.582, 4e-06)
ob_cube_006.scale = (0.3124, 0.2377, 0.1903)
ob_cube_006.lineart.crease_threshold = 0.0
ob_lamp.location = (-3.317, 3.087, 4.016)
ob_lamp.rotation_euler = (0.588, -1.119, -5.331)
ob_lamp.lock_rotations_4d = False
ob_lamp.empty_display_type = 'ARROWS'
ob_lamp.color = (0.0, 0.0, 0.0, 0.0)
ob_lamp.lineart.crease_threshold = 0.0

# ---- collection membership
col_collection_1.objects.link(ob_cube_006)
col_collection_1.objects.link(ob_lamp)

# ---- scene / render settings (as saved in the file)
scene.frame_start = 1; scene.frame_end = 250; scene.frame_set(1)
scene.render.engine = 'CYCLES'
scene.render.resolution_percentage = 50
scene.render.dither_intensity = 0.0
scene.cycles.use_denoising = False
scene.cycles.samples = 128
scene.cycles.sampling_pattern = 'TABULATED_SOBOL'
scene.cycles.use_adaptive_sampling = False
scene.cycles.use_light_tree = False
scene.cycles.blur_glossy = 0.0
scene.cycles.sample_clamp_indirect = 0.0
scene.view_settings.view_transform = 'Standard'
bpy.context.view_layer.update()

# ---- added for rendering (the .blend has no active camera): camera
cam_auto = bpy.data.cameras.new('AutoCamera')
cam_auto.lens = 50.0
cam_auto.sensor_width = 36.0
cam_auto.clip_end = 1000.0
ob_auto_camera = bpy.data.objects.new('AutoCamera', cam_auto)
scene.collection.objects.link(ob_auto_camera)
ob_auto_camera.location = (6.52723, -7.83207, 5.22044)
ob_auto_camera.rotation_euler = (1.09748, -7.21219e-08, 0.694738)
scene.camera = ob_auto_camera
bpy.context.view_layer.update()
